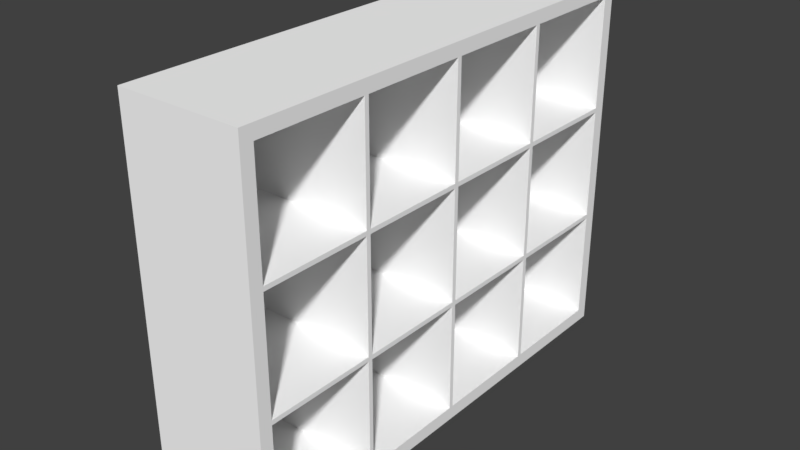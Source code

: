 # Source: Rack.blend  (saved by Blender 2.79.0; exported with 4.5.12 LTS)
import bpy
from mathutils import Matrix  # noqa: F401  (used for matrix-valued properties, if any)

bpy.ops.wm.read_factory_settings(use_empty=True)
scene = bpy.context.scene
scene.name = 'Scene'

# ---- collections
col_collection_1 = bpy.data.collections.new('Collection 1'); scene.collection.children.link(col_collection_1)

# ---- materials (node trees are filled in below, after node groups)
mat_base_material_003 = bpy.data.materials.new('base_material.003')
mat_base_material_003.alpha_threshold = 0.0
mat_base_material_003.use_transparent_shadow = False
mat_base_material_003.diffuse_color = (1.0, 1.0, 1.0, 1.0)
mat_base_material_003.specular_color = (0.9, 0.9, 0.9)
mat_base_material_003.roughness = 0.5
mat_base_material_003.specular_intensity = 0.0

# ---- material node trees

# ---- world
world_world = bpy.data.worlds.new('World'); scene.world = world_world
world_world.color = (0.05088, 0.05088, 0.05088)
world_world.use_sun_shadow = False
world_world.sun_shadow_jitter_overblur = 0.0
world_world.cycles.sampling_method = 'MANUAL'

# ---- meshes
me_untitled_007 = bpy.data.meshes.new('Untitled.007')
me_untitled_007.from_pydata([(7.679, 56.97, -22.73), (7.679, 58.54, -22.73), (-7.679, 56.97, -22.73), (-7.679, 58.54, -22.73), (7.679, 58.54, -6.896), (-7.679, 56.97, -6.896), (7.679, 56.97, -6.896), (-7.679, 58.54, -6.896), (7.679, 58.54, -7.447), (-7.679, 56.97, -7.447), (7.679, 56.97, -7.447), (-7.679, 58.54, -7.447), (7.679, 56.97, -21.09), (-7.679, 58.54, -21.09), (7.679, 58.54, -21.09), (-7.679, 56.97, -21.09), (7.679, 1.451, -22.73), (7.679, -0.1238, -22.73), (-7.679, -0.1239, -22.73), (-7.679, 1.451, -22.73), (7.679, -0.1238, -21.09), (-7.679, -0.1239, -21.09), (7.679, -0.1238, -7.447), (7.679, 1.451, -21.09), (7.679, 1.451, -7.447), (-7.679, 1.451, -7.447), (-7.679, 1.451, -21.09), (-7.679, -0.1239, -7.447), (7.679, -0.1238, -6.896), (-7.679, -0.1239, -6.896), (7.679, 1.451, -6.896), (-7.679, 1.451, -6.896), (-7.679, 43.37, -22.73), (-7.679, 29.49, -22.73), (-7.679, 15.06, -22.73), (7.679, 43.37, -22.73), (7.679, 28.93, -22.73), (7.679, 15.06, -22.73), (-7.679, 43.37, -21.09), (-7.679, 29.49, -21.09), (-7.679, 15.06, -21.09), (7.679, 43.37, -21.09), (7.679, 28.93, -21.09), (7.679, 15.06, -21.09), (7.679, 43.37, -6.896), (7.679, 29.49, -6.896), (7.679, 15.06, -6.896), (7.679, 43.37, -7.447), (7.679, 29.49, -7.447), (7.679, 15.06, -7.447), (-7.679, 43.37, -7.447), (-7.679, 29.49, -7.447), (-7.679, 15.06, -7.447), (-7.679, 43.37, -6.896), (-7.679, 28.93, -6.896), (-7.679, 15.06, -6.896), (-7.679, 42.81, -22.73), (-7.679, 28.93, -22.73), (-7.679, 15.61, -22.73), (7.679, 42.81, -22.73), (7.679, 29.49, -22.73), (7.679, 15.61, -22.73), (-7.679, 42.81, -21.09), (-7.679, 28.93, -21.09), (-7.679, 15.61, -21.09), (7.679, 42.81, -21.09), (7.679, 29.49, -21.09), (7.679, 15.61, -21.09), (7.679, 42.81, -6.896), (7.679, 28.93, -6.896), (7.679, 15.61, -6.896), (7.679, 42.81, -7.447), (7.679, 28.93, -7.447), (7.679, 15.61, -7.447), (-7.679, 42.81, -7.447), (-7.679, 28.93, -7.447), (-7.679, 15.61, -7.447), (-7.679, 42.81, -6.896), (-7.679, 29.49, -6.896), (-7.679, 15.61, -6.896), (7.679, 56.97, 22.73), (7.679, 58.54, 22.73), (-7.679, 58.54, 22.73), (-7.679, 56.97, 22.73), (7.679, 58.54, 21.09), (-7.679, 58.54, 21.09), (7.679, 56.97, 21.09), (7.679, 56.97, 7.447), (7.679, 58.54, 7.447), (-7.679, 56.97, 21.09), (-7.679, 58.54, 7.447), (-7.679, 56.97, 7.447), (-7.679, 58.54, 6.896), (7.679, 58.54, 6.896), (7.679, 56.97, 6.896), (-7.679, 56.97, 6.896), (7.679, 1.451, 22.73), (-7.679, 1.451, 22.73), (-7.679, -0.1238, 22.73), (7.679, -0.1238, 22.73), (7.679, -0.1238, 21.09), (-7.679, -0.1238, 21.09), (7.679, -0.1238, 7.447), (7.679, 1.451, 7.447), (7.679, 1.451, 21.09), (-7.679, 1.451, 21.09), (-7.679, 1.451, 7.447), (-7.679, -0.1238, 7.447), (-7.679, -0.1238, 6.896), (7.679, -0.1238, 6.896), (7.679, 1.451, 6.896), (-7.679, 1.451, 6.896), (-7.679, 29.49, 22.73), (7.679, 29.49, 22.73), (7.679, 42.81, 22.73), (-7.679, 42.81, 22.73), (-7.679, 29.49, 21.09), (-7.679, 42.81, 21.09), (7.679, 29.49, 21.09), (7.679, 42.81, 21.09), (7.679, 29.49, 7.447), (7.679, 29.49, 6.896), (7.679, 42.81, 6.896), (7.679, 42.81, 7.447), (-7.679, 29.49, 7.447), (-7.679, 42.81, 7.447), (-7.679, 29.49, 6.896), (-7.679, 42.81, 6.896), (7.679, 15.06, 22.73), (-7.679, 15.06, 22.73), (-7.679, 15.61, 22.73), (7.679, 15.61, 22.73), (7.679, 28.93, 22.73), (-7.679, 28.93, 22.73), (-7.679, 43.37, 22.73), (7.679, 43.37, 22.73), (-7.679, 15.06, 21.09), (-7.679, 15.61, 21.09), (-7.679, 28.93, 21.09), (-7.679, 43.37, 21.09), (7.679, 15.06, 21.09), (7.679, 15.61, 21.09), (7.679, 28.93, 21.09), (7.679, 43.37, 21.09), (7.679, 15.06, 6.896), (7.679, 15.06, 7.447), (7.679, 15.61, 7.447), (7.679, 15.61, 6.896), (7.679, 28.93, 6.896), (7.679, 28.93, 7.447), (7.679, 43.37, 7.447), (7.679, 43.37, 6.896), (-7.679, 15.06, 7.447), (-7.679, 15.61, 7.447), (-7.679, 28.93, 7.447), (-7.679, 43.37, 7.447), (-7.679, 15.06, 6.896), (-7.679, 15.61, 6.896), (-7.679, 28.93, 6.896), (-7.679, 43.37, 6.896)], [], [(3, 1, 0), (0, 2, 3), (3, 13, 14), (14, 1, 3), (10, 12, 14), (14, 8, 10), (11, 13, 15), (15, 9, 11), (9, 15, 12), (12, 10, 9), (10, 8, 4), (4, 6, 10), (11, 9, 5), (5, 7, 11), (7, 4, 8), (8, 11, 7), (13, 11, 8), (8, 14, 13), (12, 0, 1), (1, 14, 12), (13, 3, 2), (2, 15, 13), (18, 19, 16), (16, 17, 18), (18, 17, 20), (20, 21, 18), (24, 22, 20), (20, 23, 24), (27, 25, 26), (26, 21, 27), (25, 24, 23), (23, 26, 25), (29, 28, 109), (109, 108, 29), (24, 30, 28), (28, 22, 24), (27, 29, 31), (31, 25, 27), (29, 27, 22), (22, 28, 29), (28, 30, 110), (110, 109, 28), (31, 29, 108), (108, 111, 31), (30, 31, 111), (111, 110, 30), (21, 20, 22), (22, 27, 21), (23, 20, 17), (17, 16, 23), (21, 26, 19), (19, 18, 21), (59, 60, 33), (33, 56, 59), (56, 33, 39), (39, 62, 56), (62, 39, 66), (66, 65, 62), (65, 66, 60), (60, 59, 65), (68, 45, 48), (48, 71, 68), (71, 48, 51), (51, 74, 71), (74, 51, 78), (78, 77, 74), (77, 78, 45), (45, 68, 77), (37, 16, 19), (19, 34, 37), (36, 61, 58), (58, 57, 36), (32, 2, 0), (0, 35, 32), (34, 19, 26), (26, 40, 34), (57, 58, 64), (64, 63, 57), (38, 15, 2), (2, 32, 38), (40, 26, 23), (23, 43, 40), (63, 64, 67), (67, 42, 63), (41, 12, 15), (15, 38, 41), (43, 23, 16), (16, 37, 43), (42, 67, 61), (61, 36, 42), (35, 0, 12), (12, 41, 35), (46, 30, 24), (24, 49, 46), (69, 70, 73), (73, 72, 69), (47, 10, 6), (6, 44, 47), (49, 24, 25), (25, 52, 49), (72, 73, 76), (76, 75, 72), (50, 9, 10), (10, 47, 50), (52, 25, 31), (31, 55, 52), (75, 76, 79), (79, 54, 75), (53, 5, 9), (9, 50, 53), (55, 31, 30), (30, 46, 55), (54, 79, 70), (70, 69, 54), (44, 6, 5), (5, 53, 44), (37, 34, 58), (58, 61, 37), (36, 57, 33), (33, 60, 36), (32, 35, 59), (59, 56, 32), (34, 40, 64), (64, 58, 34), (57, 63, 39), (39, 33, 57), (38, 32, 56), (56, 62, 38), (43, 37, 61), (61, 67, 43), (42, 36, 60), (60, 66, 42), (35, 41, 65), (65, 59, 35), (46, 49, 73), (73, 70, 46), (69, 72, 48), (48, 45, 69), (47, 44, 68), (68, 71, 47), (52, 55, 79), (79, 76, 52), (75, 54, 78), (78, 51, 75), (53, 50, 74), (74, 77, 53), (50, 38, 62), (62, 74, 50), (47, 41, 38), (38, 50, 47), (71, 65, 41), (41, 47, 71), (74, 62, 65), (65, 71, 74), (72, 42, 66), (66, 48, 72), (75, 63, 42), (42, 72, 75), (51, 39, 63), (63, 75, 51), (48, 66, 39), (39, 51, 48), (49, 43, 67), (67, 73, 49), (52, 40, 43), (43, 49, 52), (76, 64, 40), (40, 52, 76), (73, 67, 64), (64, 76, 73), (93, 4, 7), (7, 92, 93), (94, 6, 4), (4, 93, 94), (92, 7, 5), (5, 95, 92), (95, 5, 6), (6, 94, 95), (157, 79, 55), (55, 156, 157), (156, 55, 46), (46, 144, 156), (144, 46, 70), (70, 147, 144), (147, 70, 79), (79, 157, 147), (148, 69, 45), (45, 121, 148), (121, 45, 78), (78, 126, 121), (126, 78, 54), (54, 158, 126), (158, 54, 69), (69, 148, 158), (122, 68, 44), (44, 151, 122), (151, 44, 53), (53, 159, 151), (159, 53, 77), (77, 127, 159), (127, 77, 68), (68, 122, 127), (80, 81, 82), (82, 83, 80), (84, 85, 82), (82, 81, 84), (84, 86, 87), (87, 88, 84), (89, 85, 90), (90, 91, 89), (86, 89, 91), (91, 87, 86), (93, 88, 87), (87, 94, 93), (95, 91, 90), (90, 92, 95), (88, 93, 92), (92, 90, 88), (88, 90, 85), (85, 84, 88), (81, 80, 86), (86, 84, 81), (83, 82, 85), (85, 89, 83), (96, 97, 98), (98, 99, 96), (100, 99, 98), (98, 101, 100), (100, 102, 103), (103, 104, 100), (105, 106, 107), (107, 101, 105), (104, 103, 106), (106, 105, 104), (109, 110, 103), (103, 102, 109), (111, 108, 107), (107, 106, 111), (102, 107, 108), (108, 109, 102), (102, 100, 101), (101, 107, 102), (99, 100, 104), (104, 96, 99), (97, 105, 101), (101, 98, 97), (112, 113, 114), (114, 115, 112), (116, 112, 115), (115, 117, 116), (118, 116, 117), (117, 119, 118), (113, 118, 119), (119, 114, 113), (120, 121, 122), (122, 123, 120), (124, 120, 123), (123, 125, 124), (126, 124, 125), (125, 127, 126), (121, 126, 127), (127, 122, 121), (97, 96, 128), (128, 129, 97), (130, 131, 132), (132, 133, 130), (80, 83, 134), (134, 135, 80), (105, 97, 129), (129, 136, 105), (137, 130, 133), (133, 138, 137), (83, 89, 139), (139, 134, 83), (104, 105, 136), (136, 140, 104), (141, 137, 138), (138, 142, 141), (89, 86, 143), (143, 139, 89), (96, 104, 140), (140, 128, 96), (131, 141, 142), (142, 132, 131), (86, 80, 135), (135, 143, 86), (103, 110, 144), (144, 145, 103), (146, 147, 148), (148, 149, 146), (94, 87, 150), (150, 151, 94), (106, 103, 145), (145, 152, 106), (153, 146, 149), (149, 154, 153), (87, 91, 155), (155, 150, 87), (111, 106, 152), (152, 156, 111), (157, 153, 154), (154, 158, 157), (91, 95, 159), (159, 155, 91), (110, 111, 156), (156, 144, 110), (147, 157, 158), (158, 148, 147), (95, 94, 151), (151, 159, 95), (130, 129, 128), (128, 131, 130), (112, 133, 132), (132, 113, 112), (114, 135, 134), (134, 115, 114), (137, 136, 129), (129, 130, 137), (116, 138, 133), (133, 112, 116), (115, 134, 139), (139, 117, 115), (131, 128, 140), (140, 141, 131), (113, 132, 142), (142, 118, 113), (119, 143, 135), (135, 114, 119), (146, 145, 144), (144, 147, 146), (120, 149, 148), (148, 121, 120), (122, 151, 150), (150, 123, 122), (157, 156, 152), (152, 153, 157), (126, 158, 154), (154, 124, 126), (125, 155, 159), (159, 127, 125), (117, 139, 155), (155, 125, 117), (139, 143, 150), (150, 155, 139), (143, 119, 123), (123, 150, 143), (119, 117, 125), (125, 123, 119), (118, 142, 149), (149, 120, 118), (142, 138, 154), (154, 149, 142), (138, 116, 124), (124, 154, 138), (116, 118, 120), (120, 124, 116), (141, 140, 145), (145, 146, 141), (140, 136, 152), (152, 145, 140), (136, 137, 153), (153, 152, 136), (137, 141, 146), (146, 153, 137)])
me_untitled_007.polygons.foreach_set('use_smooth', [True] * 364)
_k = set([(0, 1), (0, 35), (1, 3), (1, 14), (2, 3), (2, 32), (3, 13), (4, 8), (4, 93), (5, 6), (5, 53), (5, 95), (6, 44), (6, 94), (7, 11), (7, 92), (8, 14), (9, 10), (9, 15), (9, 50), (10, 12), (10, 47), (11, 13), (12, 15), (12, 41), (15, 38), (16, 17), (16, 37), (17, 18), (17, 20), (18, 19), (18, 21), (19, 34), (20, 22), (21, 27), (22, 28), (23, 24), (23, 26), (23, 43), (24, 25), (24, 49), (25, 26), (25, 52), (26, 40), (27, 29), (28, 109), (29, 108), (30, 31), (30, 46), (30, 110), (31, 55), (31, 111), (32, 56), (33, 56), (33, 57), (34, 58), (35, 59), (36, 60), (36, 61), (37, 61), (38, 41), (38, 50), (39, 51), (39, 62), (39, 66), (40, 43), (40, 52), (41, 47), (42, 63), (42, 67), (42, 72), (43, 49), (44, 53), (44, 151), (45, 68), (45, 78), (45, 121), (46, 55), (46, 144), (47, 50), (48, 51), (48, 66), (48, 71), (49, 52), (51, 74), (53, 159), (54, 69), (54, 79), (54, 158), (55, 156), (57, 58), (59, 60), (62, 65), (62, 74), (63, 64), (63, 75), (64, 67), (64, 76), (65, 66), (65, 71), (67, 73), (68, 77), (68, 122), (69, 70), (69, 148), (70, 79), (70, 147), (71, 74), (72, 73), (72, 75), (73, 76), (75, 76), (77, 78), (77, 127), (78, 126), (79, 157), (80, 81), (80, 135), (81, 82), (81, 84), (82, 83), (82, 85), (83, 134), (84, 88), (85, 90), (86, 87), (86, 89), (86, 143), (87, 91), (87, 150), (88, 93), (89, 91), (89, 139), (90, 92), (91, 155), (94, 95), (94, 151), (95, 159), (96, 99), (96, 128), (97, 98), (97, 129), (98, 99), (98, 101), (99, 100), (100, 102), (101, 107), (102, 109), (103, 104), (103, 106), (103, 145), (104, 105), (104, 140), (105, 106), (105, 136), (106, 152), (107, 108), (110, 111), (110, 144), (111, 156), (112, 115), (112, 133), (113, 114), (113, 132), (114, 135), (115, 134), (116, 117), (116, 118), (116, 124), (117, 119), (117, 125), (118, 119), (118, 120), (119, 123), (120, 123), (120, 124), (121, 122), (121, 126), (122, 127), (123, 125), (124, 125), (126, 127), (128, 131), (129, 130), (130, 133), (131, 132), (136, 140), (136, 152), (137, 138), (137, 141), (137, 153), (138, 142), (138, 154), (139, 143), (139, 155), (140, 145), (141, 142), (141, 146), (142, 149), (143, 150), (144, 156), (145, 152), (146, 149), (146, 153), (147, 148), (147, 157), (148, 158), (149, 154), (150, 155), (151, 159), (153, 154), (157, 158)])
me_untitled_007.attributes.new('sharp_edge', 'BOOLEAN', 'EDGE').data.foreach_set('value', [ (min(e.vertices), max(e.vertices)) in _k for e in me_untitled_007.edges])
_uv = me_untitled_007.uv_layers.new(name='UVChannel_1')
_uv.uv.foreach_set('vector', [8.229, 0.9019, 7.839, 0.9019, 7.839, 0.8619, 7.839, 0.8619, 8.229, 0.8619, 8.229, 0.9019, -7.229, -5.128, -7.229, -5.17, -6.839, -5.17, -6.839, -5.17, -6.839, -5.128, -7.229, -5.128, -5.516, 0.8619, -5.17, 0.8619, -5.17, 0.9019, -5.17, 0.9019, -5.516, 0.9019, -5.516, 0.8619, 6.516, 0.9019, 6.17, 0.9019, 6.17, 0.8619, 6.17, 0.8619, 6.516, 0.8619, 6.516, 0.9019, 8.229, -5.516, 8.229, -5.17, 7.839, -5.17, 7.839, -5.17, 7.839, -5.516, 8.229, -5.516, -5.516, 0.8619, -5.516, 0.9019, -5.53, 0.9019, -5.53, 0.9019, -5.53, 0.8619, -5.516, 0.8619, 6.516, 0.9019, 6.516, 0.8619, 6.53, 0.8619, 6.53, 0.8619, 6.53, 0.9019, 6.516, 0.9019, -7.229, -5.53, -6.839, -5.53, -6.839, -5.516, -6.839, -5.516, -7.229, -5.516, -7.229, -5.53, -7.229, -5.17, -7.229, -5.516, -6.839, -5.516, -6.839, -5.516, -6.839, -5.17, -7.229, -5.17, -5.17, 0.8619, -5.128, 0.8619, -5.128, 0.9019, -5.128, 0.9019, -5.17, 0.9019, -5.17, 0.8619, 6.17, 0.9019, 6.128, 0.9019, 6.128, 0.8619, 6.128, 0.8619, 6.17, 0.8619, 6.17, 0.9019, 8.229, -0.588, 8.229, -0.548, 7.839, -0.548, 7.839, -0.548, 7.839, -0.588, 8.229, -0.588, 8.229, -5.128, 7.839, -5.128, 7.839, -5.17, 7.839, -5.17, 8.229, -5.17, 8.229, -5.128, -5.516, -0.548, -5.516, -0.588, -5.17, -0.588, -5.17, -0.588, -5.17, -0.548, -5.516, -0.548, 6.516, -0.588, 6.516, -0.548, 6.17, -0.548, 6.17, -0.548, 6.17, -0.588, 6.516, -0.588, -7.229, -5.516, -6.839, -5.516, -6.839, -5.17, -6.839, -5.17, -7.229, -5.17, -7.229, -5.516, 8.229, -5.53, 7.839, -5.53, 7.839, -5.881, 7.839, -5.881, 8.229, -5.881, 8.229, -5.53, -5.516, -0.548, -5.53, -0.548, -5.53, -0.588, -5.53, -0.588, -5.516, -0.588, -5.516, -0.548, 6.516, -0.588, 6.53, -0.588, 6.53, -0.548, 6.53, -0.548, 6.516, -0.548, 6.516, -0.588, 8.229, -5.53, 8.229, -5.516, 7.839, -5.516, 7.839, -5.516, 7.839, -5.53, 8.229, -5.53, -5.53, -0.588, -5.53, -0.548, -5.881, -0.548, -5.881, -0.548, -5.881, -0.588, -5.53, -0.588, 6.53, -0.548, 6.53, -0.588, 6.881, -0.588, 6.881, -0.588, 6.881, -0.548, 6.53, -0.548, -6.839, -5.53, -7.229, -5.53, -7.229, -5.881, -7.229, -5.881, -6.839, -5.881, -6.839, -5.53, 8.229, -5.17, 7.839, -5.17, 7.839, -5.516, 7.839, -5.516, 8.229, -5.516, 8.229, -5.17, -5.17, -0.548, -5.17, -0.588, -5.128, -0.588, -5.128, -0.588, -5.128, -0.548, -5.17, -0.548, 6.17, -0.588, 6.17, -0.548, 6.128, -0.548, 6.128, -0.548, 6.128, -0.588, 6.17, -0.588, 7.839, 0.5025, 7.839, 0.164, 8.229, 0.164, 8.229, 0.164, 8.229, 0.5025, 7.839, 0.5025, 6.128, 0.5025, 6.128, 0.164, 6.17, 0.164, 6.17, 0.164, 6.17, 0.5025, 6.128, 0.5025, -7.229, 0.5025, -7.229, 0.164, -6.839, 0.164, -6.839, 0.164, -6.839, 0.5025, -7.229, 0.5025, -5.17, 0.5025, -5.17, 0.164, -5.128, 0.164, -5.128, 0.164, -5.128, 0.5025, -5.17, 0.5025, -5.53, 0.5025, -5.53, 0.164, -5.516, 0.164, -5.516, 0.164, -5.516, 0.5025, -5.53, 0.5025, 7.839, 0.5025, 7.839, 0.164, 8.229, 0.164, 8.229, 0.164, 8.229, 0.5025, 7.839, 0.5025, 6.516, 0.5025, 6.516, 0.164, 6.53, 0.164, 6.53, 0.164, 6.53, 0.5025, 6.516, 0.5025, -7.229, 0.5025, -7.229, 0.164, -6.839, 0.164, -6.839, 0.164, -6.839, 0.5025, -7.229, 0.5025, 7.839, -0.2025, 7.839, -0.548, 8.229, -0.548, 8.229, -0.548, 8.229, -0.2025, 7.839, -0.2025, 7.839, 0.15, 7.839, -0.1885, 8.229, -0.1885, 8.229, -0.1885, 8.229, 0.15, 7.839, 0.15, 8.229, 0.5165, 8.229, 0.8619, 7.839, 0.8619, 7.839, 0.8619, 7.839, 0.5165, 8.229, 0.5165, 6.128, -0.2025, 6.128, -0.548, 6.17, -0.548, 6.17, -0.548, 6.17, -0.2025, 6.128, -0.2025, 6.128, 0.15, 6.128, -0.1885, 6.17, -0.1885, 6.17, -0.1885, 6.17, 0.15, 6.128, 0.15, 6.17, 0.5165, 6.17, 0.8619, 6.128, 0.8619, 6.128, 0.8619, 6.128, 0.5165, 6.17, 0.5165, -7.229, -0.2025, -7.229, -0.548, -6.839, -0.548, -6.839, -0.548, -6.839, -0.2025, -7.229, -0.2025, -7.229, 0.15, -7.229, -0.1885, -6.839, -0.1885, -6.839, -0.1885, -6.839, 0.15, -7.229, 0.15, -6.839, 0.5165, -6.839, 0.8619, -7.229, 0.8619, -7.229, 0.8619, -7.229, 0.5165, -6.839, 0.5165, -5.17, -0.2025, -5.17, -0.548, -5.128, -0.548, -5.128, -0.548, -5.128, -0.2025, -5.17, -0.2025, -5.17, 0.15, -5.17, -0.1885, -5.128, -0.1885, -5.128, -0.1885, -5.128, 0.15, -5.17, 0.15, -5.128, 0.5165, -5.128, 0.8619, -5.17, 0.8619, -5.17, 0.8619, -5.17, 0.5165, -5.128, 0.5165, -5.53, -0.2025, -5.53, -0.548, -5.516, -0.548, -5.516, -0.548, -5.516, -0.2025, -5.53, -0.2025, -5.53, 0.15, -5.53, -0.1885, -5.516, -0.1885, -5.516, -0.1885, -5.516, 0.15, -5.53, 0.15, -5.516, 0.5165, -5.516, 0.8619, -5.53, 0.8619, -5.53, 0.8619, -5.53, 0.5165, -5.516, 0.5165, 7.839, -0.2025, 7.839, -0.548, 8.229, -0.548, 8.229, -0.548, 8.229, -0.2025, 7.839, -0.2025, 7.839, 0.15, 7.839, -0.1885, 8.229, -0.1885, 8.229, -0.1885, 8.229, 0.15, 7.839, 0.15, 8.229, 0.5165, 8.229, 0.8619, 7.839, 0.8619, 7.839, 0.8619, 7.839, 0.5165, 8.229, 0.5165, 6.516, -0.2025, 6.516, -0.548, 6.53, -0.548, 6.53, -0.548, 6.53, -0.2025, 6.516, -0.2025, 6.516, 0.15, 6.516, -0.1885, 6.53, -0.1885, 6.53, -0.1885, 6.53, 0.15, 6.516, 0.15, 6.53, 0.5165, 6.53, 0.8619, 6.516, 0.8619, 6.516, 0.8619, 6.516, 0.5165, 6.53, 0.5165, -7.229, -0.2025, -7.229, -0.548, -6.839, -0.548, -6.839, -0.548, -6.839, -0.2025, -7.229, -0.2025, -7.229, 0.15, -7.229, -0.1885, -6.839, -0.1885, -6.839, -0.1885, -6.839, 0.15, -7.229, 0.15, -6.839, 0.5165, -6.839, 0.8619, -7.229, 0.8619, -7.229, 0.8619, -7.229, 0.5165, -6.839, 0.5165, 7.839, -0.2025, 8.229, -0.2025, 8.229, -0.1885, 8.229, -0.1885, 7.839, -0.1885, 7.839, -0.2025, 7.839, 0.15, 8.229, 0.15, 8.229, 0.164, 8.229, 0.164, 7.839, 0.164, 7.839, 0.15, 8.229, 0.5165, 7.839, 0.5165, 7.839, 0.5025, 7.839, 0.5025, 8.229, 0.5025, 8.229, 0.5165, 6.128, -0.2025, 6.17, -0.2025, 6.17, -0.1885, 6.17, -0.1885, 6.128, -0.1885, 6.128, -0.2025, 6.128, 0.15, 6.17, 0.15, 6.17, 0.164, 6.17, 0.164, 6.128, 0.164, 6.128, 0.15, 6.17, 0.5165, 6.128, 0.5165, 6.128, 0.5025, 6.128, 0.5025, 6.17, 0.5025, 6.17, 0.5165, -5.17, -0.2025, -5.128, -0.2025, -5.128, -0.1885, -5.128, -0.1885, -5.17, -0.1885, -5.17, -0.2025, -5.17, 0.15, -5.128, 0.15, -5.128, 0.164, -5.128, 0.164, -5.17, 0.164, -5.17, 0.15, -5.128, 0.5165, -5.17, 0.5165, -5.17, 0.5025, -5.17, 0.5025, -5.128, 0.5025, -5.128, 0.5165, -5.53, -0.2025, -5.516, -0.2025, -5.516, -0.1885, -5.516, -0.1885, -5.53, -0.1885, -5.53, -0.2025, -5.53, 0.15, -5.516, 0.15, -5.516, 0.164, -5.516, 0.164, -5.53, 0.164, -5.53, 0.15, -5.516, 0.5165, -5.53, 0.5165, -5.53, 0.5025, -5.53, 0.5025, -5.516, 0.5025, -5.516, 0.5165, 6.516, -0.2025, 6.53, -0.2025, 6.53, -0.1885, 6.53, -0.1885, 6.516, -0.1885, 6.516, -0.2025, 6.516, 0.15, 6.53, 0.15, 6.53, 0.164, 6.53, 0.164, 6.516, 0.164, 6.516, 0.15, 6.53, 0.5165, 6.516, 0.5165, 6.516, 0.5025, 6.516, 0.5025, 6.53, 0.5025, 6.53, 0.5165, 6.516, 0.5165, 6.17, 0.5165, 6.17, 0.5025, 6.17, 0.5025, 6.516, 0.5025, 6.516, 0.5165, -6.839, -5.516, -6.839, -5.17, -7.229, -5.17, -7.229, -5.17, -7.229, -5.516, -6.839, -5.516, -5.516, 0.5025, -5.17, 0.5025, -5.17, 0.5165, -5.17, 0.5165, -5.516, 0.5165, -5.516, 0.5025, 8.229, -5.516, 8.229, -5.17, 7.839, -5.17, 7.839, -5.17, 7.839, -5.516, 8.229, -5.516, -5.516, 0.15, -5.17, 0.15, -5.17, 0.164, -5.17, 0.164, -5.516, 0.164, -5.516, 0.15, 8.229, -5.516, 8.229, -5.17, 7.839, -5.17, 7.839, -5.17, 7.839, -5.516, 8.229, -5.516, 6.516, 0.164, 6.17, 0.164, 6.17, 0.15, 6.17, 0.15, 6.516, 0.15, 6.516, 0.164, -6.839, -5.516, -6.839, -5.17, -7.229, -5.17, -7.229, -5.17, -7.229, -5.516, -6.839, -5.516, -5.516, -0.2025, -5.17, -0.2025, -5.17, -0.1885, -5.17, -0.1885, -5.516, -0.1885, -5.516, -0.2025, 8.229, -5.516, 8.229, -5.17, 7.839, -5.17, 7.839, -5.17, 7.839, -5.516, 8.229, -5.516, 6.516, -0.1885, 6.17, -0.1885, 6.17, -0.2025, 6.17, -0.2025, 6.516, -0.2025, 6.516, -0.1885, -6.839, -5.516, -6.839, -5.17, -7.229, -5.17, -7.229, -5.17, -7.229, -5.516, -6.839, -5.516, -6.839, -5.881, -6.839, -5.53, -7.229, -5.53, -7.229, -5.53, -7.229, -5.881, -6.839, -5.881, -5.881, 0.8619, -5.53, 0.8619, -5.53, 0.9019, -5.53, 0.9019, -5.881, 0.9019, -5.881, 0.8619, 6.881, 0.9019, 6.53, 0.9019, 6.53, 0.8619, 6.53, 0.8619, 6.881, 0.8619, 6.881, 0.9019, 8.229, -5.881, 8.229, -5.53, 7.839, -5.53, 7.839, -5.53, 7.839, -5.881, 8.229, -5.881, 6.881, -0.1885, 6.53, -0.1885, 6.53, -0.2025, 6.53, -0.2025, 6.881, -0.2025, 6.881, -0.1885, 8.229, -5.881, 8.229, -5.53, 7.839, -5.53, 7.839, -5.53, 7.839, -5.881, 8.229, -5.881, -5.881, -0.2025, -5.53, -0.2025, -5.53, -0.1885, -5.53, -0.1885, -5.881, -0.1885, -5.881, -0.2025, -6.839, -5.881, -6.839, -5.53, -7.229, -5.53, -7.229, -5.53, -7.229, -5.881, -6.839, -5.881, -5.881, 0.15, -5.53, 0.15, -5.53, 0.164, -5.53, 0.164, -5.881, 0.164, -5.881, 0.15, -6.839, -5.881, -6.839, -5.53, -7.229, -5.53, -7.229, -5.53, -7.229, -5.881, -6.839, -5.881, 6.881, 0.164, 6.53, 0.164, 6.53, 0.15, 6.53, 0.15, 6.881, 0.15, 6.881, 0.164, 8.229, -5.881, 8.229, -5.53, 7.839, -5.53, 7.839, -5.53, 7.839, -5.881, 8.229, -5.881, -5.881, 0.5025, -5.53, 0.5025, -5.53, 0.5165, -5.53, 0.5165, -5.881, 0.5165, -5.881, 0.5025, -6.839, -5.881, -6.839, -5.53, -7.229, -5.53, -7.229, -5.53, -7.229, -5.881, -6.839, -5.881, 6.881, 0.5165, 6.53, 0.5165, 6.53, 0.5025, 6.53, 0.5025, 6.881, 0.5025, 6.881, 0.5165, 8.229, -5.881, 8.229, -5.53, 7.839, -5.53, 7.839, -5.53, 7.839, -5.881, 8.229, -5.881, -6.839, 0.8619, -6.839, 0.9019, -7.229, 0.9019, -7.229, 0.9019, -7.229, 0.8619, -6.839, 0.8619, -6.839, -6.241, -7.229, -6.241, -7.229, -6.283, -7.229, -6.283, -6.839, -6.283, -6.839, -6.241, -6.241, 0.9019, -6.241, 0.8619, -5.895, 0.8619, -5.895, 0.8619, -5.895, 0.9019, -6.241, 0.9019, 7.241, 0.8619, 7.241, 0.9019, 6.895, 0.9019, 6.895, 0.9019, 6.895, 0.8619, 7.241, 0.8619, 7.839, -6.241, 8.229, -6.241, 8.229, -5.895, 8.229, -5.895, 7.839, -5.895, 7.839, -6.241, -5.881, 0.9019, -5.895, 0.9019, -5.895, 0.8619, -5.895, 0.8619, -5.881, 0.8619, -5.881, 0.9019, 6.881, 0.8619, 6.895, 0.8619, 6.895, 0.9019, 6.895, 0.9019, 6.881, 0.9019, 6.881, 0.8619, -6.839, -5.895, -6.839, -5.881, -7.229, -5.881, -7.229, -5.881, -7.229, -5.895, -6.839, -5.895, -6.839, -5.895, -7.229, -5.895, -7.229, -6.241, -7.229, -6.241, -6.839, -6.241, -6.839, -5.895, -6.283, 0.9019, -6.283, 0.8619, -6.241, 0.8619, -6.241, 0.8619, -6.241, 0.9019, -6.283, 0.9019, 7.283, 0.8619, 7.283, 0.9019, 7.241, 0.9019, 7.241, 0.9019, 7.241, 0.8619, 7.283, 0.8619, -6.839, -0.548, -7.229, -0.548, -7.229, -0.588, -7.229, -0.588, -6.839, -0.588, -6.839, -0.548, 7.839, -6.241, 7.839, -6.283, 8.229, -6.283, 8.229, -6.283, 8.229, -6.241, 7.839, -6.241, -6.241, -0.588, -5.895, -0.588, -5.895, -0.548, -5.895, -0.548, -6.241, -0.548, -6.241, -0.588, 7.241, -0.548, 6.895, -0.548, 6.895, -0.588, 6.895, -0.588, 7.241, -0.588, 7.241, -0.548, -6.839, -6.241, -6.839, -5.895, -7.229, -5.895, -7.229, -5.895, -7.229, -6.241, -6.839, -6.241, -5.881, -0.588, -5.881, -0.548, -5.895, -0.548, -5.895, -0.548, -5.895, -0.588, -5.881, -0.588, 6.881, -0.548, 6.881, -0.588, 6.895, -0.588, 6.895, -0.588, 6.895, -0.548, 6.881, -0.548, 7.839, -5.895, 8.229, -5.895, 8.229, -5.881, 8.229, -5.881, 7.839, -5.881, 7.839, -5.895, 7.839, -5.895, 7.839, -6.241, 8.229, -6.241, 8.229, -6.241, 8.229, -5.895, 7.839, -5.895, -6.283, -0.588, -6.241, -0.588, -6.241, -0.548, -6.241, -0.548, -6.283, -0.548, -6.283, -0.588, 7.283, -0.548, 7.241, -0.548, 7.241, -0.588, 7.241, -0.588, 7.283, -0.588, 7.283, -0.548, -7.229, 0.164, -6.839, 0.164, -6.839, 0.5025, -6.839, 0.5025, -7.229, 0.5025, -7.229, 0.164, 7.241, 0.164, 7.283, 0.164, 7.283, 0.5025, 7.283, 0.5025, 7.241, 0.5025, 7.241, 0.164, 7.839, 0.164, 8.229, 0.164, 8.229, 0.5025, 8.229, 0.5025, 7.839, 0.5025, 7.839, 0.164, -6.283, 0.164, -6.241, 0.164, -6.241, 0.5025, -6.241, 0.5025, -6.283, 0.5025, -6.283, 0.164, -5.895, 0.164, -5.881, 0.164, -5.881, 0.5025, -5.881, 0.5025, -5.895, 0.5025, -5.895, 0.164, -7.229, 0.164, -6.839, 0.164, -6.839, 0.5025, -6.839, 0.5025, -7.229, 0.5025, -7.229, 0.164, 6.881, 0.164, 6.895, 0.164, 6.895, 0.5025, 6.895, 0.5025, 6.881, 0.5025, 6.881, 0.164, 7.839, 0.164, 8.229, 0.164, 8.229, 0.5025, 8.229, 0.5025, 7.839, 0.5025, 7.839, 0.164, -7.229, -0.548, -6.839, -0.548, -6.839, -0.2025, -6.839, -0.2025, -7.229, -0.2025, -7.229, -0.548, -7.229, -0.1885, -6.839, -0.1885, -6.839, 0.15, -6.839, 0.15, -7.229, 0.15, -7.229, -0.1885, -6.839, 0.8619, -7.229, 0.8619, -7.229, 0.5165, -7.229, 0.5165, -6.839, 0.5165, -6.839, 0.8619, 7.241, -0.548, 7.283, -0.548, 7.283, -0.2025, 7.283, -0.2025, 7.241, -0.2025, 7.241, -0.548, 7.241, -0.1885, 7.283, -0.1885, 7.283, 0.15, 7.283, 0.15, 7.241, 0.15, 7.241, -0.1885, 7.283, 0.8619, 7.241, 0.8619, 7.241, 0.5165, 7.241, 0.5165, 7.283, 0.5165, 7.283, 0.8619, 7.839, -0.548, 8.229, -0.548, 8.229, -0.2025, 8.229, -0.2025, 7.839, -0.2025, 7.839, -0.548, 7.839, -0.1885, 8.229, -0.1885, 8.229, 0.15, 8.229, 0.15, 7.839, 0.15, 7.839, -0.1885, 8.229, 0.8619, 7.839, 0.8619, 7.839, 0.5165, 7.839, 0.5165, 8.229, 0.5165, 8.229, 0.8619, -6.283, -0.548, -6.241, -0.548, -6.241, -0.2025, -6.241, -0.2025, -6.283, -0.2025, -6.283, -0.548, -6.283, -0.1885, -6.241, -0.1885, -6.241, 0.15, -6.241, 0.15, -6.283, 0.15, -6.283, -0.1885, -6.241, 0.8619, -6.283, 0.8619, -6.283, 0.5165, -6.283, 0.5165, -6.241, 0.5165, -6.241, 0.8619, -5.895, -0.548, -5.881, -0.548, -5.881, -0.2025, -5.881, -0.2025, -5.895, -0.2025, -5.895, -0.548, -5.895, -0.1885, -5.881, -0.1885, -5.881, 0.15, -5.881, 0.15, -5.895, 0.15, -5.895, -0.1885, -5.881, 0.8619, -5.895, 0.8619, -5.895, 0.5165, -5.895, 0.5165, -5.881, 0.5165, -5.881, 0.8619, -7.229, -0.548, -6.839, -0.548, -6.839, -0.2025, -6.839, -0.2025, -7.229, -0.2025, -7.229, -0.548, -7.229, -0.1885, -6.839, -0.1885, -6.839, 0.15, -6.839, 0.15, -7.229, 0.15, -7.229, -0.1885, -6.839, 0.8619, -7.229, 0.8619, -7.229, 0.5165, -7.229, 0.5165, -6.839, 0.5165, -6.839, 0.8619, 6.881, -0.548, 6.895, -0.548, 6.895, -0.2025, 6.895, -0.2025, 6.881, -0.2025, 6.881, -0.548, 6.881, -0.1885, 6.895, -0.1885, 6.895, 0.15, 6.895, 0.15, 6.881, 0.15, 6.881, -0.1885, 6.895, 0.8619, 6.881, 0.8619, 6.881, 0.5165, 6.881, 0.5165, 6.895, 0.5165, 6.895, 0.8619, 7.839, -0.548, 8.229, -0.548, 8.229, -0.2025, 8.229, -0.2025, 7.839, -0.2025, 7.839, -0.548, 7.839, -0.1885, 8.229, -0.1885, 8.229, 0.15, 8.229, 0.15, 7.839, 0.15, 7.839, -0.1885, 8.229, 0.8619, 7.839, 0.8619, 7.839, 0.5165, 7.839, 0.5165, 8.229, 0.5165, 8.229, 0.8619, -7.229, -0.1885, -7.229, -0.2025, -6.839, -0.2025, -6.839, -0.2025, -6.839, -0.1885, -7.229, -0.1885, -7.229, 0.164, -7.229, 0.15, -6.839, 0.15, -6.839, 0.15, -6.839, 0.164, -7.229, 0.164, -6.839, 0.5025, -6.839, 0.5165, -7.229, 0.5165, -7.229, 0.5165, -7.229, 0.5025, -6.839, 0.5025, 7.241, -0.1885, 7.241, -0.2025, 7.283, -0.2025, 7.283, -0.2025, 7.283, -0.1885, 7.241, -0.1885, 7.241, 0.164, 7.241, 0.15, 7.283, 0.15, 7.283, 0.15, 7.283, 0.164, 7.241, 0.164, 7.283, 0.5025, 7.283, 0.5165, 7.241, 0.5165, 7.241, 0.5165, 7.241, 0.5025, 7.283, 0.5025, -6.283, -0.1885, -6.283, -0.2025, -6.241, -0.2025, -6.241, -0.2025, -6.241, -0.1885, -6.283, -0.1885, -6.283, 0.164, -6.283, 0.15, -6.241, 0.15, -6.241, 0.15, -6.241, 0.164, -6.283, 0.164, -6.241, 0.5025, -6.241, 0.5165, -6.283, 0.5165, -6.283, 0.5165, -6.283, 0.5025, -6.241, 0.5025, -5.895, -0.1885, -5.895, -0.2025, -5.881, -0.2025, -5.881, -0.2025, -5.881, -0.1885, -5.895, -0.1885, -5.895, 0.164, -5.895, 0.15, -5.881, 0.15, -5.881, 0.15, -5.881, 0.164, -5.895, 0.164, -5.881, 0.5025, -5.881, 0.5165, -5.895, 0.5165, -5.895, 0.5165, -5.895, 0.5025, -5.881, 0.5025, 6.881, -0.1885, 6.881, -0.2025, 6.895, -0.2025, 6.895, -0.2025, 6.895, -0.1885, 6.881, -0.1885, 6.881, 0.164, 6.881, 0.15, 6.895, 0.15, 6.895, 0.15, 6.895, 0.164, 6.881, 0.164, 6.895, 0.5025, 6.895, 0.5165, 6.881, 0.5165, 6.881, 0.5165, 6.881, 0.5025, 6.895, 0.5025, 7.241, 0.5025, 7.241, 0.5165, 6.895, 0.5165, 6.895, 0.5165, 6.895, 0.5025, 7.241, 0.5025, -7.229, -6.241, -6.839, -6.241, -6.839, -5.895, -6.839, -5.895, -7.229, -5.895, -7.229, -6.241, -6.241, 0.5165, -6.241, 0.5025, -5.895, 0.5025, -5.895, 0.5025, -5.895, 0.5165, -6.241, 0.5165, 7.839, -6.241, 8.229, -6.241, 8.229, -5.895, 8.229, -5.895, 7.839, -5.895, 7.839, -6.241, -6.241, 0.164, -6.241, 0.15, -5.895, 0.15, -5.895, 0.15, -5.895, 0.164, -6.241, 0.164, 7.839, -6.241, 8.229, -6.241, 8.229, -5.895, 8.229, -5.895, 7.839, -5.895, 7.839, -6.241, 7.241, 0.15, 7.241, 0.164, 6.895, 0.164, 6.895, 0.164, 6.895, 0.15, 7.241, 0.15, -7.229, -6.241, -6.839, -6.241, -6.839, -5.895, -6.839, -5.895, -7.229, -5.895, -7.229, -6.241, -6.241, -0.1885, -6.241, -0.2025, -5.895, -0.2025, -5.895, -0.2025, -5.895, -0.1885, -6.241, -0.1885, 7.839, -6.241, 8.229, -6.241, 8.229, -5.895, 8.229, -5.895, 7.839, -5.895, 7.839, -6.241, 7.241, -0.2025, 7.241, -0.1885, 6.895, -0.1885, 6.895, -0.1885, 6.895, -0.2025, 7.241, -0.2025, -7.229, -6.241, -6.839, -6.241, -6.839, -5.895, -6.839, -5.895, -7.229, -5.895, -7.229, -6.241])
me_untitled_007.materials.append(mat_base_material_003)
me_untitled_007.use_remesh_preserve_volume = False
me_untitled_007.use_remesh_preserve_attributes = False
me_untitled_007.use_mirror_vertex_groups = False
me_untitled_007.update()
me_untitled_007.normals_split_custom_set([tuple(v) for v in zip(*[iter([3.154e-07, 4.892e-15, -1.0, 3.154e-07, 7.52e-14, -1.0, 2.287e-07, -6.471e-08, -1.0, 2.287e-07, -6.471e-08, -1.0, 2.572e-07, -1.402e-07, -1.0, 3.154e-07, 4.892e-15, -1.0, 0.0, 1.0, -3.282e-07, 0.0, 1.0, 0.0, 0.0, 1.0, -2.268e-06, 0.0, 1.0, -2.268e-06, 0.0, 1.0, -4.865e-06, 0.0, 1.0, -3.282e-07, 1.0, 1.445e-07, 9.49e-08, 1.0, 4.739e-07, -6.119e-07, 1.0, 3.29e-07, -2.655e-07, 1.0, 3.29e-07, -2.655e-07, 1.0, 0.0, 1.398e-07, 1.0, 1.445e-07, 9.49e-08, -1.0, -2.087e-09, -1.747e-07, -1.0, -9.624e-08, 4.089e-07, -1.0, -2.488e-07, 6.617e-07, -1.0, -2.488e-07, 6.617e-07, -1.0, -1.272e-07, -1.165e-07, -1.0, -2.087e-09, -1.747e-07, 4.968e-07, -1.0, 4.375e-08, 4.968e-07, -1.0, 5.826e-07, 4.968e-07, -1.0, -4.375e-08, 4.968e-07, -1.0, -4.375e-08, 4.968e-07, -1.0, -5.826e-07, 4.968e-07, -1.0, 4.375e-08, 1.0, 1.445e-07, 9.49e-08, 1.0, 0.0, 1.398e-07, 1.0, 0.0, 8.644e-08, 1.0, 0.0, 8.644e-08, 1.0, 1.272e-07, 5.762e-08, 1.0, 1.445e-07, 9.49e-08, -1.0, -2.087e-09, -1.747e-07, -1.0, -1.272e-07, -1.165e-07, -1.0, -1.272e-07, -6.915e-08, -1.0, -1.272e-07, -6.915e-08, -1.0, 0.0, -1.037e-07, -1.0, -2.087e-09, -1.747e-07, 0.0, 1.0, -1.969e-08, 0.0, 1.0, 2.882e-07, 0.0, 1.0, 0.0, 0.0, 1.0, 0.0, 0.0, 1.0, 0.0, 0.0, 1.0, -1.969e-08, 0.0, 1.0, 0.0, 0.0, 1.0, 0.0, 0.0, 1.0, 0.0, 0.0, 1.0, 0.0, 0.0, 1.0, -2.268e-06, 0.0, 1.0, 0.0, 1.0, 4.739e-07, -6.119e-07, 1.0, 5.422e-07, -1.167e-06, 1.0, 3.792e-07, -1.025e-06, 1.0, 3.792e-07, -1.025e-06, 1.0, 3.29e-07, -2.655e-07, 1.0, 4.739e-07, -6.119e-07, -1.0, -9.624e-08, 4.089e-07, -1.0, 0.0, 1.167e-06, -1.0, -2.759e-07, 1.167e-06, -1.0, -2.759e-07, 1.167e-06, -1.0, -2.488e-07, 6.617e-07, -1.0, -9.624e-08, 4.089e-07, -1.304e-07, 0.0, -1.0, -3.808e-08, 0.0, -1.0, 4.419e-08, 0.0, -1.0, 4.419e-08, 0.0, -1.0, 8.664e-08, 0.0, -1.0, -1.304e-07, 0.0, -1.0, 2.484e-07, -1.0, 3.88e-08, 2.484e-07, -1.0, 4.742e-08, 2.484e-07, -1.0, 4.532e-08, 2.484e-07, -1.0, 4.532e-08, 2.484e-07, -1.0, 4.083e-08, 2.484e-07, -1.0, 3.88e-08, 1.0, 4.148e-07, 8.41e-08, 1.0, 0.0, 1.223e-07, 1.0, 0.0, -1.209e-07, 1.0, 0.0, -1.209e-07, 1.0, 1.144e-07, -2.726e-07, 1.0, 4.148e-07, 8.41e-08, -1.0, -4.314e-07, -4.528e-07, -1.0, -1.272e-07, -1.846e-06, -1.0, -8.798e-08, 1.238e-06, -1.0, -8.798e-08, 1.238e-06, -1.0, -3.619e-07, 6.329e-07, -1.0, -4.314e-07, -4.528e-07, -8.694e-07, 1.0, -4.671e-08, -8.694e-07, 1.0, -2.964e-08, -8.694e-07, 1.0, -4.432e-08, -8.694e-07, 1.0, -4.432e-08, -8.694e-07, 1.0, -6.139e-08, -8.694e-07, 1.0, -4.671e-08, 2.484e-07, -1.0, 4.962e-08, 2.484e-07, -1.0, 3.633e-08, 2.484e-07, -1.0, 5e-08, 2.484e-07, -1.0, 5e-08, 2.484e-07, -1.0, 4.953e-08, 2.484e-07, -1.0, 4.962e-08, 1.0, 4.148e-07, 8.41e-08, 1.0, 7.274e-07, 3.457e-08, 1.0, 4.435e-07, 5.437e-08, 1.0, 4.435e-07, 5.437e-08, 1.0, 0.0, 1.223e-07, 1.0, 4.148e-07, 8.41e-08, -1.0, -4.314e-07, -4.528e-07, -1.0, -5.492e-07, -1.037e-07, -1.0, -2.406e-07, -1.591e-06, -1.0, -2.406e-07, -1.591e-06, -1.0, -1.272e-07, -1.846e-06, -1.0, -4.314e-07, -4.528e-07, 2.484e-07, -1.0, 4.962e-08, 2.484e-07, -1.0, 4.975e-08, 2.484e-07, -1.0, 3.617e-08, 2.484e-07, -1.0, 3.617e-08, 2.484e-07, -1.0, 3.633e-08, 2.484e-07, -1.0, 4.962e-08, 1.0, 4.435e-07, 5.437e-08, 1.0, 7.274e-07, 3.457e-08, 1.0, 4.966e-07, 5.596e-08, 1.0, 4.966e-07, 5.596e-08, 1.0, 1.177e-07, 8.644e-08, 1.0, 4.435e-07, 5.437e-08, -1.0, -2.406e-07, -1.591e-06, -1.0, -5.492e-07, -1.037e-07, -1.0, -1.201e-06, -1.037e-07, -1.0, -1.201e-06, -1.037e-07, -1.0, -6.61e-07, 1.453e-06, -1.0, -2.406e-07, -1.591e-06, -8.694e-07, 1.0, -4.501e-08, -8.694e-07, 1.0, -3.284e-08, -8.694e-07, 1.0, -4.345e-08, -8.694e-07, 1.0, -4.345e-08, -8.694e-07, 1.0, -5.563e-08, -8.694e-07, 1.0, -4.501e-08, 2.484e-07, -1.0, 4.083e-08, 2.484e-07, -1.0, 4.532e-08, 2.484e-07, -1.0, 3.617e-08, 2.484e-07, -1.0, 3.617e-08, 2.484e-07, -1.0, 4.975e-08, 2.484e-07, -1.0, 4.083e-08, 1.0, 1.144e-07, -2.726e-07, 1.0, 0.0, -1.209e-07, 1.0, 0.0, -5.836e-07, 1.0, 0.0, -5.836e-07, 1.0, 1.749e-07, -5.836e-07, 1.0, 1.144e-07, -2.726e-07, -1.0, -3.619e-07, 6.329e-07, -1.0, -8.798e-08, 1.238e-06, -1.0, -5.079e-07, 1.819e-06, -1.0, -5.079e-07, 1.819e-06, -1.0, -1.482e-06, 1.167e-06, -1.0, -3.619e-07, 6.329e-07, 3.583e-08, 0.0, -1.0, -3.891e-08, 0.0, -1.0, 5.06e-08, 0.0, -1.0, 5.06e-08, 0.0, -1.0, 1.253e-07, 0.0, -1.0, 3.583e-08, 0.0, -1.0, -1.0, -2.156e-07, 1.19e-06, -1.0, -1.752e-07, 1.751e-06, -1.0, -1.19e-07, 1.047e-06, -1.0, -1.19e-07, 1.047e-06, -1.0, -1.46e-07, 6.617e-07, -1.0, -2.156e-07, 1.19e-06, 4.196e-08, 5.13e-14, 1.0, -1.353e-08, 5.332e-14, 1.0, 5.293e-08, 5.09e-14, 1.0, 5.293e-08, 5.09e-14, 1.0, 1.084e-07, 4.888e-14, 1.0, 4.196e-08, 5.13e-14, 1.0, 1.0, 1.437e-07, -6.85e-07, 1.0, 1.168e-07, -6.733e-07, 1.0, 1.786e-07, -1.167e-06, 1.0, 1.786e-07, -1.167e-06, 1.0, 2.19e-07, -1.167e-06, 1.0, 1.437e-07, -6.85e-07, 1.0, 6.528e-07, 8.067e-08, 1.0, 1.468e-07, 4.669e-08, 1.0, 1.298e-07, 1.048e-07, 1.0, 1.298e-07, 1.048e-07, 1.0, 1.298e-07, 1.159e-07, 1.0, 6.528e-07, 8.067e-08, 1.838e-07, -3.578e-08, -1.0, 1.055e-07, -3.578e-08, -1.0, 1.993e-07, -3.578e-08, -1.0, 1.993e-07, -3.578e-08, -1.0, 2.776e-07, -3.578e-08, -1.0, 1.838e-07, -3.578e-08, -1.0, -1.0, -1.298e-07, -1.392e-07, -1.0, -1.298e-07, -1.835e-06, -1.0, -1.298e-07, -1.776e-06, -1.0, -1.298e-07, -1.776e-06, -1.0, -1.298e-07, -6.915e-08, -1.0, -1.298e-07, -1.392e-07, -1.573e-07, 3.578e-08, 1.0, -1.363e-07, 3.578e-08, 1.0, -1.615e-07, 3.578e-08, 1.0, -1.615e-07, 3.578e-08, 1.0, -1.825e-07, 3.578e-08, 1.0, -1.573e-07, 3.578e-08, 1.0, 3.093e-08, 0.0, -1.0, 4.419e-08, 0.0, -1.0, -3.808e-08, 0.0, -1.0, -3.808e-08, 0.0, -1.0, 5.719e-08, 0.0, -1.0, 3.093e-08, 0.0, -1.0, 3.797e-08, -7.155e-08, -1.0, -1.516e-08, -7.155e-08, -1.0, 4.846e-08, -7.155e-08, -1.0, 4.846e-08, -7.155e-08, -1.0, 1.016e-07, -7.155e-08, -1.0, 3.797e-08, -7.155e-08, -1.0, 7.508e-08, -7.55e-08, -1.0, 2.572e-07, -1.402e-07, -1.0, 2.287e-07, -6.471e-08, -1.0, 2.287e-07, -6.471e-08, -1.0, 4.655e-08, 0.0, -1.0, 7.508e-08, -7.55e-08, -1.0, -1.0, -1.684e-07, 1.762e-06, -1.0, -5.079e-07, 1.819e-06, -1.0, -8.798e-08, 1.238e-06, -1.0, -8.798e-08, 1.238e-06, -1.0, -1.144e-07, 1.016e-06, -1.0, -1.684e-07, 1.762e-06, -1.0, -2.224e-07, 1.751e-06, -1.0, -2.627e-07, 1.751e-06, -1.0, -1.729e-07, 1.016e-06, -1.0, -1.729e-07, 1.016e-06, -1.0, -1.46e-07, 1.062e-06, -1.0, -2.224e-07, 1.751e-06, -1.0, -1.166e-07, 6.617e-07, -1.0, -2.488e-07, 6.617e-07, -1.0, -2.759e-07, 1.167e-06, -1.0, -2.759e-07, 1.167e-06, -1.0, -1.716e-07, 1.167e-06, -1.0, -1.166e-07, 6.617e-07, 2.023e-07, 7.55e-08, 1.0, 3.586e-07, 1.402e-07, 1.0, 1.762e-07, 6.471e-08, 1.0, 1.762e-07, 6.471e-08, 1.0, 1.989e-08, 4.789e-14, 1.0, 2.023e-07, 7.55e-08, 1.0, 5.902e-08, 1.431e-07, 1.0, 1.762e-07, 1.431e-07, 1.0, 3.587e-08, 1.431e-07, 1.0, 3.587e-08, 1.431e-07, 1.0, -8.136e-08, 1.431e-07, 1.0, 5.902e-08, 1.431e-07, 1.0, 1.512e-07, 4.99e-14, 1.0, 2.124e-07, 4.789e-14, 1.0, 1.41e-07, 5.023e-14, 1.0, 1.41e-07, 5.023e-14, 1.0, 7.971e-08, 5.224e-14, 1.0, 1.512e-07, 4.99e-14, 1.0, 1.0, 4.332e-07, -4.268e-07, 1.0, 1.144e-07, -2.726e-07, 1.0, 1.749e-07, -5.836e-07, 1.0, 1.749e-07, -5.836e-07, 1.0, 2.332e-06, -5.836e-07, 1.0, 4.332e-07, -4.268e-07, 1.0, 1.19e-07, -6.733e-07, 1.0, 1.46e-07, -6.62e-07, 1.0, 1.894e-06, -9.359e-07, 1.0, 1.894e-06, -9.359e-07, 1.0, 1.752e-07, -1.167e-06, 1.0, 1.19e-07, -6.733e-07, 1.0, 2.113e-07, -1.167e-06, 1.0, 5.422e-07, -1.167e-06, 1.0, 4.739e-07, -6.119e-07, 1.0, 4.739e-07, -6.119e-07, 1.0, 1.43e-07, -6.844e-07, 1.0, 2.113e-07, -1.167e-06, 1.0, 1.272e-07, 4.61e-08, 1.0, 7.274e-07, 3.457e-08, 1.0, 4.148e-07, 8.41e-08, 1.0, 4.148e-07, 8.41e-08, 1.0, 1.272e-07, 1.051e-07, 1.0, 1.272e-07, 4.61e-08, 1.0, 1.298e-07, 4.61e-08, 1.0, 1.298e-07, 4.61e-08, 1.0, 1.298e-07, 1.048e-07, 1.0, 1.298e-07, 1.048e-07, 1.0, 1.298e-07, 1.048e-07, 1.0, 1.298e-07, 4.61e-08, 1.0, 6.502e-07, 1.165e-07, 1.0, 1.445e-07, 9.49e-08, 1.0, 1.272e-07, 5.762e-08, 1.0, 1.272e-07, 5.762e-08, 1.0, 1.173e-06, 8.009e-08, 1.0, 6.502e-07, 1.165e-07, 1.969e-07, -3.505e-08, -1.0, 2.168e-07, -3.505e-08, -1.0, 1.936e-07, -3.505e-08, -1.0, 1.936e-07, -3.505e-08, -1.0, 1.737e-07, -3.505e-08, -1.0, 1.969e-07, -3.505e-08, -1.0, 1.923e-07, -7.155e-08, -1.0, 2.006e-07, -7.155e-08, -1.0, 1.907e-07, -7.155e-08, -1.0, 1.907e-07, -7.155e-08, -1.0, 1.824e-07, -7.155e-08, -1.0, 1.923e-07, -7.155e-08, -1.0, 1.767e-07, -3.505e-08, -1.0, 1.057e-07, -3.505e-08, -1.0, 1.885e-07, -3.505e-08, -1.0, 1.885e-07, -3.505e-08, -1.0, 2.595e-07, -3.505e-08, -1.0, 1.767e-07, -3.505e-08, -1.0, -1.0, -1.685e-07, -1.737e-07, -1.0, -1.272e-07, -1.846e-06, -1.0, -2.406e-07, -1.591e-06, -1.0, -2.406e-07, -1.591e-06, -1.0, -1.696e-07, -6.915e-08, -1.0, -1.685e-07, -1.737e-07, -1.0, -1.298e-07, -1.812e-06, -1.0, -1.298e-07, -1.514e-07, -1.0, -1.298e-07, -9.19e-08, -1.0, -1.298e-07, -9.19e-08, -1.0, -1.298e-07, -1.799e-06, -1.0, -1.298e-07, -1.812e-06, -1.0, -1.272e-07, -6.915e-08, -1.0, -1.272e-07, -6.915e-08, -1.0, -1.272e-07, -1.165e-07, -1.0, -1.272e-07, -1.165e-07, -1.0, -1.272e-07, -1.165e-07, -1.0, -1.272e-07, -6.915e-08, -2.139e-07, 3.505e-08, 1.0, -2.872e-07, 3.505e-08, 1.0, -2.017e-07, 3.505e-08, 1.0, -2.017e-07, 3.505e-08, 1.0, -1.284e-07, 3.505e-08, 1.0, -2.139e-07, 3.505e-08, 1.0, -1.949e-07, 7.155e-08, 1.0, -1.775e-07, 7.155e-08, 1.0, -1.984e-07, 7.155e-08, 1.0, -1.984e-07, 7.155e-08, 1.0, -2.159e-07, 7.155e-08, 1.0, -1.949e-07, 7.155e-08, 1.0, -1.736e-07, 3.505e-08, 1.0, -6.542e-08, 3.505e-08, 1.0, -1.916e-07, 3.505e-08, 1.0, -1.916e-07, 3.505e-08, 1.0, -2.998e-07, 3.505e-08, 1.0, -1.736e-07, 3.505e-08, 1.0, 3.093e-08, 0.0, -1.0, 5.719e-08, 0.0, -1.0, 4.846e-08, -7.155e-08, -1.0, 4.846e-08, -7.155e-08, -1.0, -1.516e-08, -7.155e-08, -1.0, 3.093e-08, 0.0, -1.0, 3.797e-08, -7.155e-08, -1.0, 1.016e-07, -7.155e-08, -1.0, 5.06e-08, 0.0, -1.0, 5.06e-08, 0.0, -1.0, -3.891e-08, 0.0, -1.0, 3.797e-08, -7.155e-08, -1.0, 7.508e-08, -7.55e-08, -1.0, 4.655e-08, 0.0, -1.0, 3.583e-08, 0.0, -1.0, 3.583e-08, 0.0, -1.0, 1.253e-07, 0.0, -1.0, 7.508e-08, -7.55e-08, -1.0, -1.0, -1.684e-07, 1.762e-06, -1.0, -1.144e-07, 1.016e-06, -1.0, -1.729e-07, 1.016e-06, -1.0, -1.729e-07, 1.016e-06, -1.0, -2.627e-07, 1.751e-06, -1.0, -1.684e-07, 1.762e-06, -1.0, -2.224e-07, 1.751e-06, -1.0, -1.46e-07, 1.062e-06, -1.0, -1.19e-07, 1.047e-06, -1.0, -1.19e-07, 1.047e-06, -1.0, -1.752e-07, 1.751e-06, -1.0, -2.224e-07, 1.751e-06, -1.0, -1.166e-07, 6.617e-07, -1.0, -1.716e-07, 1.167e-06, -1.0, -2.156e-07, 1.19e-06, -1.0, -2.156e-07, 1.19e-06, -1.0, -1.46e-07, 6.617e-07, -1.0, -1.166e-07, 6.617e-07, 1.0, 4.332e-07, -4.268e-07, 1.0, 2.332e-06, -5.836e-07, 1.0, 1.894e-06, -9.359e-07, 1.0, 1.894e-06, -9.359e-07, 1.0, 1.46e-07, -6.62e-07, 1.0, 4.332e-07, -4.268e-07, 1.0, 1.19e-07, -6.733e-07, 1.0, 1.752e-07, -1.167e-06, 1.0, 1.786e-07, -1.167e-06, 1.0, 1.786e-07, -1.167e-06, 1.0, 1.168e-07, -6.733e-07, 1.0, 1.19e-07, -6.733e-07, 1.0, 2.113e-07, -1.167e-06, 1.0, 1.43e-07, -6.844e-07, 1.0, 1.437e-07, -6.85e-07, 1.0, 1.437e-07, -6.85e-07, 1.0, 2.19e-07, -1.167e-06, 1.0, 2.113e-07, -1.167e-06, 1.0, 1.272e-07, 4.61e-08, 1.0, 1.272e-07, 1.051e-07, 1.0, 1.298e-07, 1.048e-07, 1.0, 1.298e-07, 1.048e-07, 1.0, 1.298e-07, 4.61e-08, 1.0, 1.272e-07, 4.61e-08, 1.0, 1.298e-07, 4.61e-08, 1.0, 1.298e-07, 1.048e-07, 1.0, 1.298e-07, 1.048e-07, 1.0, 1.298e-07, 1.048e-07, 1.0, 1.468e-07, 4.669e-08, 1.0, 1.298e-07, 4.61e-08, 1.0, 6.502e-07, 1.165e-07, 1.0, 1.173e-06, 8.009e-08, 1.0, 6.528e-07, 8.067e-08, 1.0, 6.528e-07, 8.067e-08, 1.0, 1.298e-07, 1.159e-07, 1.0, 6.502e-07, 1.165e-07, -1.0, -1.685e-07, -1.737e-07, -1.0, -1.696e-07, -6.915e-08, -1.0, -1.298e-07, -9.19e-08, -1.0, -1.298e-07, -9.19e-08, -1.0, -1.298e-07, -1.514e-07, -1.0, -1.685e-07, -1.737e-07, -1.0, -1.298e-07, -1.812e-06, -1.0, -1.298e-07, -1.799e-06, -1.0, -1.298e-07, -1.776e-06, -1.0, -1.298e-07, -1.776e-06, -1.0, -1.298e-07, -1.835e-06, -1.0, -1.298e-07, -1.812e-06, -1.0, -1.272e-07, -6.915e-08, -1.0, -1.272e-07, -1.165e-07, -1.0, -1.298e-07, -1.392e-07, -1.0, -1.298e-07, -1.392e-07, -1.0, -1.298e-07, -6.915e-08, -1.0, -1.272e-07, -6.915e-08, -1.0, -1.272e-07, -1.165e-07, -1.0, -1.166e-07, 6.617e-07, -1.0, -1.46e-07, 6.617e-07, -1.0, -1.46e-07, 6.617e-07, -1.0, -1.298e-07, -1.392e-07, -1.0, -1.272e-07, -1.165e-07, -4.968e-07, 1.0, 0.0, -4.968e-07, 1.0, 0.0, -4.968e-07, 1.0, 0.0, -4.968e-07, 1.0, 0.0, -4.968e-07, 1.0, 0.0, -4.968e-07, 1.0, 0.0, 1.0, 1.298e-07, 1.159e-07, 1.0, 1.437e-07, -6.85e-07, 1.0, 1.43e-07, -6.844e-07, 1.0, 1.43e-07, -6.844e-07, 1.0, 6.502e-07, 1.165e-07, 1.0, 1.298e-07, 1.159e-07, 2.484e-07, -1.0, 3.132e-07, 2.484e-07, -1.0, 5.826e-07, 2.484e-07, -1.0, 2.694e-07, 2.484e-07, -1.0, 2.694e-07, 2.484e-07, -1.0, 0.0, 2.484e-07, -1.0, 3.132e-07, 1.0, 1.298e-07, 1.048e-07, 1.0, 1.19e-07, -6.733e-07, 1.0, 1.168e-07, -6.733e-07, 1.0, 1.168e-07, -6.733e-07, 1.0, 1.298e-07, 1.048e-07, 1.0, 1.298e-07, 1.048e-07, 4.968e-07, -1.0, -2.188e-08, 4.968e-07, -1.0, -2.913e-07, 4.968e-07, -1.0, 2.188e-08, 4.968e-07, -1.0, 2.188e-08, 4.968e-07, -1.0, 2.913e-07, 4.968e-07, -1.0, -2.188e-08, -1.0, -1.298e-07, -1.835e-06, -1.0, -1.19e-07, 1.047e-06, -1.0, -1.46e-07, 1.062e-06, -1.0, -1.46e-07, 1.062e-06, -1.0, -1.298e-07, -1.812e-06, -1.0, -1.298e-07, -1.835e-06, -3.726e-07, 1.0, 0.0, -3.726e-07, 1.0, 0.0, -3.726e-07, 1.0, 0.0, -3.726e-07, 1.0, 0.0, -3.726e-07, 1.0, 0.0, -3.726e-07, 1.0, 0.0, 1.0, 1.272e-07, 1.051e-07, 1.0, 4.332e-07, -4.268e-07, 1.0, 1.46e-07, -6.62e-07, 1.0, 1.46e-07, -6.62e-07, 1.0, 1.298e-07, 1.048e-07, 1.0, 1.272e-07, 1.051e-07, 5.589e-07, -1.0, 1.456e-07, 5.589e-07, -1.0, 1.456e-07, 5.589e-07, -1.0, 1.456e-07, 5.589e-07, -1.0, 1.456e-07, 5.589e-07, -1.0, 1.456e-07, 5.589e-07, -1.0, 1.456e-07, -1.0, -1.298e-07, -1.514e-07, -1.0, -1.729e-07, 1.016e-06, -1.0, -1.144e-07, 1.016e-06, -1.0, -1.144e-07, 1.016e-06, -1.0, -1.685e-07, -1.737e-07, -1.0, -1.298e-07, -1.514e-07, -6.21e-07, 1.0, -6.735e-08, -6.21e-07, 1.0, 0.0, -6.21e-07, 1.0, -7.829e-08, -6.21e-07, 1.0, -7.829e-08, -6.21e-07, 1.0, -1.456e-07, -6.21e-07, 1.0, -6.735e-08, 0.0, 1.0, 7.229e-06, 0.0, 1.0, 2.882e-07, 0.0, 1.0, -1.969e-08, 0.0, 1.0, -1.969e-08, 0.0, 1.0, -1.235e-07, 0.0, 1.0, 7.229e-06, 1.0, 1.401e-07, 5.762e-08, 1.0, 1.272e-07, 5.762e-08, 1.0, 0.0, 8.644e-08, 1.0, 0.0, 8.644e-08, 1.0, 0.0, 4.262e-07, 1.0, 1.401e-07, 5.762e-08, -1.0, 0.0, -1.037e-07, -1.0, 0.0, -1.037e-07, -1.0, -1.272e-07, -6.915e-08, -1.0, -1.272e-07, -6.915e-08, -1.0, -1.408e-07, -6.915e-08, -1.0, 0.0, -1.037e-07, 3.811e-07, -1.0, 3.079e-07, 4.968e-07, -1.0, 5.764e-07, 3.641e-07, -1.0, 2.685e-07, 3.641e-07, -1.0, 2.685e-07, 2.484e-07, -1.0, 0.0, 3.811e-07, -1.0, 3.079e-07, -1.0, -1.034e-07, -5.398e-08, -1.0, -1.298e-07, -9.19e-08, -1.0, -1.696e-07, -6.915e-08, -1.0, -1.696e-07, -6.915e-08, -1.0, -1.408e-07, -6.915e-08, -1.0, -1.034e-07, -5.398e-08, 5.589e-07, -1.0, 0.0, 5.589e-07, -1.0, 0.0, 5.589e-07, -1.0, 0.0, 5.589e-07, -1.0, 0.0, 5.589e-07, -1.0, 0.0, 5.589e-07, -1.0, 0.0, 1.0, 1.401e-07, 4.61e-08, 1.0, 1.272e-07, 4.61e-08, 1.0, 1.298e-07, 4.61e-08, 1.0, 1.298e-07, 4.61e-08, 1.0, 1.452e-07, 4.61e-08, 1.0, 1.401e-07, 4.61e-08, -6.21e-07, 1.0, 0.0, -6.21e-07, 1.0, 0.0, -6.21e-07, 1.0, 0.0, -6.21e-07, 1.0, 0.0, -6.21e-07, 1.0, 0.0, -6.21e-07, 1.0, 0.0, 1.0, 1.332e-06, 6.856e-08, 1.0, 1.298e-07, 4.61e-08, 1.0, 1.468e-07, 4.669e-08, 1.0, 1.468e-07, 4.669e-08, 1.0, 1.831e-06, 6.915e-08, 1.0, 1.332e-06, 6.856e-08, -3.726e-07, 1.0, 0.0, -3.726e-07, 1.0, 0.0, -3.726e-07, 1.0, 0.0, -3.726e-07, 1.0, 0.0, -3.726e-07, 1.0, 0.0, -3.726e-07, 1.0, 0.0, -1.0, -1.576e-07, 1.069e-06, -1.0, -1.298e-07, -1.776e-06, -1.0, -1.298e-07, -1.799e-06, -1.0, -1.298e-07, -1.799e-06, -1.0, -1.576e-07, 1.084e-06, -1.0, -1.576e-07, 1.069e-06, 4.968e-07, -1.0, -1.539e-07, 4.968e-07, -1.0, -2.882e-07, 4.968e-07, -1.0, -1.342e-07, 4.968e-07, -1.0, -1.342e-07, 4.968e-07, -1.0, 0.0, 4.968e-07, -1.0, -1.539e-07, 1.0, 1.43e-07, 5.821e-08, 1.0, 6.528e-07, 8.067e-08, 1.0, 1.173e-06, 8.009e-08, 1.0, 1.173e-06, 8.009e-08, 1.0, 1.135e-07, 5.762e-08, 1.0, 1.43e-07, 5.821e-08, -4.968e-07, 1.0, -3.079e-07, -4.968e-07, 1.0, -5.764e-07, -4.968e-07, 1.0, -2.685e-07, -4.968e-07, 1.0, -2.685e-07, -4.968e-07, 1.0, 0.0, -4.968e-07, 1.0, -3.079e-07, -1.0, -1.555e-07, -6.915e-08, -1.0, -1.272e-07, -6.915e-08, -1.0, -1.298e-07, -6.915e-08, -1.0, -1.298e-07, -6.915e-08, -1.0, -1.004e-07, -6.915e-08, -1.0, -1.555e-07, -6.915e-08, 2.484e-07, -1.0, 0.0, 2.484e-07, -1.0, 0.0, 2.484e-07, -1.0, 0.0, 2.484e-07, -1.0, 0.0, 2.484e-07, -1.0, 0.0, 2.484e-07, -1.0, 0.0, -3.796e-07, -1.803e-13, 1.0, -3.154e-07, -2.256e-13, 1.0, -2.344e-07, -1.468e-14, 1.0, -2.344e-07, -1.468e-14, 1.0, -2.605e-07, -7.836e-14, 1.0, -3.796e-07, -1.803e-13, 1.0, 0.0, 1.0, 1.59e-06, 0.0, 1.0, -4.147e-07, 0.0, 1.0, -5.394e-07, 0.0, 1.0, -5.394e-07, 0.0, 1.0, 3.469e-06, 0.0, 1.0, 1.59e-06, 1.0, 3.965e-07, 7.295e-07, 1.0, 2.672e-07, 8.28e-07, 1.0, 3.602e-07, 6.179e-08, 1.0, 3.602e-07, 6.179e-08, 1.0, 3.55e-07, 4.325e-07, 1.0, 3.965e-07, 7.295e-07, -1.0, -1.348e-07, -7.782e-07, -1.0, 0.0, -5.837e-07, -1.0, 0.0, 0.0, -1.0, 0.0, 0.0, -1.0, -1.412e-07, 0.0, -1.0, -1.348e-07, -7.782e-07, 2.484e-07, -1.0, 0.0, 2.484e-07, -1.0, 0.0, 2.484e-07, -1.0, 0.0, 2.484e-07, -1.0, 0.0, 2.484e-07, -1.0, 0.0, 2.484e-07, -1.0, 0.0, 1.0, 0.0, 4.262e-07, 1.0, 3.55e-07, 4.325e-07, 1.0, 3.602e-07, 6.179e-08, 1.0, 3.602e-07, 6.179e-08, 1.0, 1.401e-07, 5.762e-08, 1.0, 0.0, 4.262e-07, -1.0, -1.408e-07, -6.915e-08, -1.0, -1.412e-07, 0.0, -1.0, 0.0, 0.0, -1.0, 0.0, 0.0, -1.0, 0.0, -1.037e-07, -1.0, -1.408e-07, -6.915e-08, 0.0, 1.0, 7.045e-06, 0.0, 1.0, 7.229e-06, 0.0, 1.0, -1.235e-07, 0.0, 1.0, -1.235e-07, 0.0, 1.0, 0.0, 0.0, 1.0, 7.045e-06, 0.0, 1.0, 7.045e-06, 0.0, 1.0, 0.0, 0.0, 1.0, -4.147e-07, 0.0, 1.0, -4.147e-07, 0.0, 1.0, 1.59e-06, 0.0, 1.0, 7.045e-06, 1.0, 3.619e-07, 1.31e-06, 1.0, 2.145e-07, 1.167e-06, 1.0, 2.672e-07, 8.28e-07, 1.0, 2.672e-07, 8.28e-07, 1.0, 3.965e-07, 7.295e-07, 1.0, 3.619e-07, 1.31e-06, -1.0, -2.032e-07, -1.167e-06, -1.0, 0.0, -1.167e-06, -1.0, 0.0, -5.837e-07, -1.0, 0.0, -5.837e-07, -1.0, -1.348e-07, -7.782e-07, -1.0, -2.032e-07, -1.167e-06, -3.038e-07, -8.651e-14, 1.0, -3.824e-07, -2.904e-13, 1.0, -3.154e-07, -4.219e-13, 1.0, -3.154e-07, -4.219e-13, 1.0, -3.154e-07, 0.0, 1.0, -3.038e-07, -8.651e-14, 1.0, 2.484e-07, -1.0, 5.005e-08, 2.484e-07, -1.0, 5.701e-08, 2.484e-07, -1.0, 3.929e-08, 2.484e-07, -1.0, 3.929e-08, 2.484e-07, -1.0, 4.088e-08, 2.484e-07, -1.0, 5.005e-08, 1.0, 2.597e-08, 7.308e-07, 1.0, 3.55e-07, 1.747e-08, 1.0, 6.212e-07, 1.08e-08, 1.0, 6.212e-07, 1.08e-08, 1.0, 1.43e-07, 9.727e-07, 1.0, 2.597e-08, 7.308e-07, -1.0, -9.016e-08, -1.354e-06, -1.0, -1.135e-07, 1.73e-06, -1.0, -4.314e-07, 2.781e-07, -1.0, -4.314e-07, 2.781e-07, -1.0, -1.809e-07, -7.364e-07, -1.0, -9.016e-08, -1.354e-06, -8.694e-07, 1.0, -4.483e-08, -8.694e-07, 1.0, -3.641e-08, -8.694e-07, 1.0, -4.62e-08, -8.694e-07, 1.0, -4.62e-08, -8.694e-07, 1.0, -5.462e-08, -8.694e-07, 1.0, -4.483e-08, 1.0, 1.177e-07, 8.644e-08, 1.0, 4.966e-07, 5.596e-08, 1.0, 6.212e-07, 1.08e-08, 1.0, 6.212e-07, 1.08e-08, 1.0, 3.55e-07, 1.747e-08, 1.0, 1.177e-07, 8.644e-08, -1.0, -6.61e-07, 1.453e-06, -1.0, -1.201e-06, -1.037e-07, -1.0, -4.314e-07, 2.781e-07, -1.0, -4.314e-07, 2.781e-07, -1.0, -1.135e-07, 1.73e-06, -1.0, -6.61e-07, 1.453e-06, 2.484e-07, -1.0, 5.009e-08, 2.484e-07, -1.0, 4.978e-08, 2.484e-07, -1.0, 4.953e-08, 2.484e-07, -1.0, 4.953e-08, 2.484e-07, -1.0, 5e-08, 2.484e-07, -1.0, 5.009e-08, 2.484e-07, -1.0, 5.009e-08, 2.484e-07, -1.0, 5.005e-08, 2.484e-07, -1.0, 4.088e-08, 2.484e-07, -1.0, 4.088e-08, 2.484e-07, -1.0, 4.978e-08, 2.484e-07, -1.0, 5.009e-08, 1.0, 0.0, 1.459e-06, 1.0, 2.597e-08, 7.308e-07, 1.0, 1.43e-07, 9.727e-07, 1.0, 1.43e-07, 9.727e-07, 1.0, 2.113e-07, 1.448e-06, 1.0, 0.0, 1.459e-06, -1.0, -3.183e-07, -1.744e-06, -1.0, -9.016e-08, -1.354e-06, -1.0, -1.809e-07, -7.364e-07, -1.0, -1.809e-07, -7.364e-07, -1.0, -7.411e-07, -8.755e-07, -1.0, -3.183e-07, -1.744e-06, -3.517e-07, -7.337e-14, 1.0, -3.348e-07, -2.345e-13, 1.0, -3.959e-07, -7.029e-14, 1.0, -3.959e-07, -7.029e-14, 1.0, -3.633e-07, -6.665e-14, 1.0, -3.517e-07, -7.337e-14, 1.0, -1.0, -1.19e-07, -1.152e-06, -1.0, -1.752e-07, -1.751e-06, -1.0, -2.156e-07, -1.19e-06, -1.0, -2.156e-07, -1.19e-06, -1.0, -1.46e-07, -7.782e-07, -1.0, -1.19e-07, -1.152e-06, 4.607e-07, 2.036e-13, -1.0, 2.982e-07, 2.133e-13, -1.0, 4.339e-07, 2.052e-13, -1.0, 4.339e-07, 2.052e-13, -1.0, 5.964e-07, 1.955e-13, -1.0, 4.607e-07, 2.036e-13, -1.0, 1.0, 1.274e-06, 1.283e-06, 1.0, 1.511e-06, 7.782e-07, 1.0, 1.19e-07, 7.782e-07, 1.0, 1.19e-07, 7.782e-07, 1.0, 1.752e-07, 1.167e-06, 1.0, 1.274e-06, 1.283e-06, 1.0, 6.396e-07, 0.0, 1.0, 1.831e-06, 6.915e-08, 1.0, 1.43e-07, 5.821e-08, 1.0, 1.43e-07, 5.821e-08, 1.0, 1.437e-07, 0.0, 1.0, 6.396e-07, 0.0, -1.491e-07, 3.578e-08, 1.0, -1.491e-07, 3.578e-08, 1.0, -1.491e-07, 3.578e-08, 1.0, -1.491e-07, 3.578e-08, 1.0, -1.491e-07, 3.578e-08, 1.0, -1.491e-07, 3.578e-08, 1.0, -1.0, -1.576e-07, 1.069e-06, -1.0, -1.592e-07, 1.153e-06, -1.0, -1.02e-07, 1.517e-08, -1.0, -1.02e-07, 1.517e-08, -1.0, -1.004e-07, -6.915e-08, -1.0, -1.576e-07, 1.069e-06, 2.643e-07, -3.578e-08, -1.0, 2.236e-07, -3.578e-08, -1.0, 2.576e-07, -3.578e-08, -1.0, 2.576e-07, -3.578e-08, -1.0, 2.982e-07, -3.578e-08, -1.0, 2.643e-07, -3.578e-08, -1.0, -3.824e-07, -2.904e-13, 1.0, -3.038e-07, -8.651e-14, 1.0, -4.097e-07, -6.581e-14, 1.0, -4.097e-07, -6.581e-14, 1.0, -4.643e-07, -5.877e-14, 1.0, -3.824e-07, -2.904e-13, 1.0, -3.218e-07, 7.155e-08, 1.0, -3.459e-07, 7.155e-08, 1.0, -3.352e-07, 7.155e-08, 1.0, -3.352e-07, 7.155e-08, 1.0, -3.521e-07, 7.155e-08, 1.0, -3.218e-07, 7.155e-08, 1.0, -3.796e-07, -1.803e-13, 1.0, -2.605e-07, -7.836e-14, 1.0, -4.284e-07, -7.535e-14, 1.0, -4.284e-07, -7.535e-14, 1.0, -5.397e-07, -7.183e-14, 1.0, -3.796e-07, -1.803e-13, 1.0, -1.0, -9.016e-08, -1.354e-06, -1.0, -3.183e-07, -1.744e-06, -1.0, -2.08e-07, -1.762e-06, -1.0, -2.08e-07, -1.762e-06, -1.0, -1.43e-07, -1.132e-06, -1.0, -9.016e-08, -1.354e-06, -1.0, -1.548e-07, -1.132e-06, -1.0, -2.346e-07, -1.751e-06, -1.0, -2.057e-07, -1.751e-06, -1.0, -2.057e-07, -1.751e-06, -1.0, -1.355e-07, -1.167e-06, -1.0, -1.548e-07, -1.132e-06, -1.0, -2.032e-07, -1.167e-06, -1.0, -1.348e-07, -7.782e-07, -1.0, -1.424e-07, -7.782e-07, -1.0, -1.424e-07, -7.782e-07, -1.0, -2.145e-07, -1.167e-06, -1.0, -2.032e-07, -1.167e-06, 4.27e-07, 1.929e-13, -1.0, 5.843e-07, 1.741e-13, -1.0, 4.495e-07, 1.902e-13, -1.0, 4.495e-07, 1.902e-13, -1.0, 2.922e-07, 2.09e-13, -1.0, 4.27e-07, 1.929e-13, -1.0, 5.964e-07, -1.431e-07, -1.0, 5.964e-07, -1.431e-07, -1.0, 5.964e-07, -1.431e-07, -1.0, 5.964e-07, -1.431e-07, -1.0, 5.964e-07, -1.431e-07, -1.0, 5.964e-07, -1.431e-07, -1.0, 2.922e-07, 1.51e-07, -1.0, 2.922e-07, 9.578e-14, -1.0, 2.922e-07, 1.294e-07, -1.0, 2.922e-07, 1.294e-07, -1.0, 2.922e-07, 2.804e-07, -1.0, 2.922e-07, 1.51e-07, -1.0, 1.0, 2.113e-07, 1.448e-06, 1.0, 1.43e-07, 9.727e-07, 1.0, 1.352e-06, 6.313e-07, 1.0, 1.352e-06, 6.313e-07, 1.0, 1.716e-07, 1.167e-06, 1.0, 2.113e-07, 1.448e-06, 1.0, 3.707e-07, 8.49e-07, 1.0, 1.463e-06, 3.897e-07, 1.0, 1.515e-06, 8.729e-07, 1.0, 1.515e-06, 8.729e-07, 1.0, 1.262e-06, 1.459e-06, 1.0, 3.707e-07, 8.49e-07, 1.0, 2.672e-07, 8.28e-07, 1.0, 2.145e-07, 1.167e-06, 1.0, 1.749e-07, 1.167e-06, 1.0, 1.749e-07, 1.167e-06, 1.0, 1.144e-07, 7.782e-07, 1.0, 2.672e-07, 8.28e-07, 1.0, 6.212e-07, 1.08e-08, 1.0, 4.966e-07, 5.596e-08, 1.0, 1.401e-07, 4.61e-08, 1.0, 1.401e-07, 4.61e-08, 1.0, 1.582e-07, 2.27e-08, 1.0, 6.212e-07, 1.08e-08, 1.0, 1.456e-07, 2.33e-08, 1.0, 1.452e-07, 4.61e-08, 1.0, 1.332e-06, 6.856e-08, 1.0, 1.332e-06, 6.856e-08, 1.0, 1.75e-07, 0.0, 1.0, 1.456e-07, 2.33e-08, 1.0, 1.401e-07, 5.762e-08, 1.0, 3.602e-07, 6.179e-08, 1.0, 1.142e-07, 0.0, 1.0, 1.142e-07, 0.0, 1.0, 1.135e-07, 5.762e-08, 1.0, 1.401e-07, 5.762e-08, -2.584e-07, 3.505e-08, 1.0, -2.191e-07, 3.505e-08, 1.0, -2.528e-07, 3.505e-08, 1.0, -2.528e-07, 3.505e-08, 1.0, -2.922e-07, 3.505e-08, 1.0, -2.584e-07, 3.505e-08, 1.0, -1.558e-07, 7.155e-08, 1.0, -7.455e-08, 7.155e-08, 1.0, -1.424e-07, 7.155e-08, 1.0, -1.424e-07, 7.155e-08, 1.0, -2.236e-07, 7.155e-08, 1.0, -1.558e-07, 7.155e-08, 1.0, -1.461e-07, 3.505e-08, 1.0, -1.461e-07, 3.505e-08, 1.0, -1.461e-07, 3.505e-08, 1.0, -1.461e-07, 3.505e-08, 1.0, -1.461e-07, 3.505e-08, 1.0, -1.461e-07, 3.505e-08, 1.0, -1.0, -6.61e-07, 1.453e-06, -1.0, -1.135e-07, 1.73e-06, -1.0, -1.401e-07, 5.724e-08, -1.0, -1.401e-07, 5.724e-08, -1.0, -1.408e-07, -6.915e-08, -1.0, -6.61e-07, 1.453e-06, -1.0, -1.034e-07, -5.398e-08, -1.0, -1.02e-07, 3.495e-08, -1.0, -1.561e-07, 1.138e-06, -1.0, -1.561e-07, 1.138e-06, -1.0, -1.576e-07, 1.084e-06, -1.0, -1.034e-07, -5.398e-08, -1.0, -1.412e-07, 0.0, -1.0, -1.408e-07, -6.915e-08, -1.0, -1.555e-07, -6.915e-08, -1.0, -1.555e-07, -6.915e-08, -1.0, -1.559e-07, 0.0, -1.0, -1.412e-07, 0.0, 2.584e-07, -3.505e-08, -1.0, 2.191e-07, -3.505e-08, -1.0, 2.528e-07, -3.505e-08, -1.0, 2.528e-07, -3.505e-08, -1.0, 2.922e-07, -3.505e-08, -1.0, 2.584e-07, -3.505e-08, -1.0, 2.643e-07, -7.155e-08, -1.0, 2.236e-07, -7.155e-08, -1.0, 2.576e-07, -7.155e-08, -1.0, 2.576e-07, -7.155e-08, -1.0, 2.982e-07, -7.155e-08, -1.0, 2.643e-07, -7.155e-08, -1.0, 2.922e-07, -3.505e-08, -1.0, 2.922e-07, -3.505e-08, -1.0, 2.922e-07, -3.505e-08, -1.0, 2.922e-07, -3.505e-08, -1.0, 2.922e-07, -3.505e-08, -1.0, 2.922e-07, -3.505e-08, -1.0, -3.218e-07, 7.155e-08, 1.0, -4.643e-07, -5.877e-14, 1.0, -4.097e-07, -6.581e-14, 1.0, -4.097e-07, -6.581e-14, 1.0, -3.459e-07, 7.155e-08, 1.0, -3.218e-07, 7.155e-08, 1.0, -3.517e-07, -7.337e-14, 1.0, -3.521e-07, 7.155e-08, 1.0, -3.352e-07, 7.155e-08, 1.0, -3.352e-07, 7.155e-08, 1.0, -3.348e-07, -2.345e-13, 1.0, -3.517e-07, -7.337e-14, 1.0, -3.959e-07, -7.029e-14, 1.0, -5.397e-07, -7.183e-14, 1.0, -4.284e-07, -7.535e-14, 1.0, -4.284e-07, -7.535e-14, 1.0, -3.633e-07, -6.665e-14, 1.0, -3.959e-07, -7.029e-14, 1.0, -1.0, -1.548e-07, -1.132e-06, -1.0, -1.43e-07, -1.132e-06, -1.0, -2.08e-07, -1.762e-06, -1.0, -2.08e-07, -1.762e-06, -1.0, -2.346e-07, -1.751e-06, -1.0, -1.548e-07, -1.132e-06, -1.0, -1.19e-07, -1.152e-06, -1.0, -1.355e-07, -1.167e-06, -1.0, -2.057e-07, -1.751e-06, -1.0, -2.057e-07, -1.751e-06, -1.0, -1.752e-07, -1.751e-06, -1.0, -1.19e-07, -1.152e-06, -1.0, -2.156e-07, -1.19e-06, -1.0, -2.145e-07, -1.167e-06, -1.0, -1.424e-07, -7.782e-07, -1.0, -1.424e-07, -7.782e-07, -1.0, -1.46e-07, -7.782e-07, -1.0, -2.156e-07, -1.19e-06, 1.0, 3.707e-07, 8.49e-07, 1.0, 1.716e-07, 1.167e-06, 1.0, 1.352e-06, 6.313e-07, 1.0, 1.352e-06, 6.313e-07, 1.0, 1.463e-06, 3.897e-07, 1.0, 3.707e-07, 8.49e-07, 1.0, 1.274e-06, 1.283e-06, 1.0, 1.262e-06, 1.459e-06, 1.0, 1.515e-06, 8.729e-07, 1.0, 1.515e-06, 8.729e-07, 1.0, 1.511e-06, 7.782e-07, 1.0, 1.274e-06, 1.283e-06, 1.0, 1.19e-07, 7.782e-07, 1.0, 1.144e-07, 7.782e-07, 1.0, 1.749e-07, 1.167e-06, 1.0, 1.749e-07, 1.167e-06, 1.0, 1.752e-07, 1.167e-06, 1.0, 1.19e-07, 7.782e-07, 1.0, 1.456e-07, 2.33e-08, 1.0, 1.582e-07, 2.27e-08, 1.0, 1.401e-07, 4.61e-08, 1.0, 1.401e-07, 4.61e-08, 1.0, 1.452e-07, 4.61e-08, 1.0, 1.456e-07, 2.33e-08, 1.0, 6.396e-07, 0.0, 1.0, 1.75e-07, 0.0, 1.0, 1.332e-06, 6.856e-08, 1.0, 1.332e-06, 6.856e-08, 1.0, 1.831e-06, 6.915e-08, 1.0, 6.396e-07, 0.0, 1.0, 1.43e-07, 5.821e-08, 1.0, 1.135e-07, 5.762e-08, 1.0, 1.142e-07, 0.0, 1.0, 1.142e-07, 0.0, 1.0, 1.437e-07, 0.0, 1.0, 1.43e-07, 5.821e-08, -1.0, -1.034e-07, -5.398e-08, -1.0, -1.408e-07, -6.915e-08, -1.0, -1.401e-07, 5.724e-08, -1.0, -1.401e-07, 5.724e-08, -1.0, -1.02e-07, 3.495e-08, -1.0, -1.034e-07, -5.398e-08, -1.0, -1.576e-07, 1.069e-06, -1.0, -1.576e-07, 1.084e-06, -1.0, -1.561e-07, 1.138e-06, -1.0, -1.561e-07, 1.138e-06, -1.0, -1.592e-07, 1.153e-06, -1.0, -1.576e-07, 1.069e-06, -1.0, -1.02e-07, 1.517e-08, -1.0, -1.559e-07, 0.0, -1.0, -1.555e-07, -6.915e-08, -1.0, -1.555e-07, -6.915e-08, -1.0, -1.004e-07, -6.915e-08, -1.0, -1.02e-07, 1.517e-08, -1.0, -1.46e-07, -7.782e-07, -1.0, -1.424e-07, -7.782e-07, -1.0, -1.559e-07, 0.0, -1.0, -1.559e-07, 0.0, -1.0, -1.02e-07, 1.517e-08, -1.0, -1.46e-07, -7.782e-07, -4.968e-07, 1.0, 0.0, -4.968e-07, 1.0, 0.0, -4.968e-07, 1.0, 0.0, -4.968e-07, 1.0, 0.0, -4.968e-07, 1.0, 0.0, -4.968e-07, 1.0, 0.0, 1.0, 1.144e-07, 7.782e-07, 1.0, 1.19e-07, 7.782e-07, 1.0, 1.437e-07, 0.0, 1.0, 1.437e-07, 0.0, 1.0, 1.142e-07, 0.0, 1.0, 1.144e-07, 7.782e-07, 2.484e-07, -1.0, 0.0, 2.484e-07, -1.0, 0.0, 2.484e-07, -1.0, 0.0, 2.484e-07, -1.0, 0.0, 2.484e-07, -1.0, 0.0, 2.484e-07, -1.0, 0.0, 1.0, 1.511e-06, 7.782e-07, 1.0, 1.515e-06, 8.729e-07, 1.0, 1.75e-07, 0.0, 1.0, 1.75e-07, 0.0, 1.0, 6.396e-07, 0.0, 1.0, 1.511e-06, 7.782e-07, 4.968e-07, -1.0, 0.0, 4.968e-07, -1.0, 0.0, 4.968e-07, -1.0, 0.0, 4.968e-07, -1.0, 0.0, 4.968e-07, -1.0, 0.0, 4.968e-07, -1.0, 0.0, -1.0, -1.355e-07, -1.167e-06, -1.0, -1.19e-07, -1.152e-06, -1.0, -1.592e-07, 1.153e-06, -1.0, -1.592e-07, 1.153e-06, -1.0, -1.561e-07, 1.138e-06, -1.0, -1.355e-07, -1.167e-06, -3.726e-07, 1.0, 0.0, -3.726e-07, 1.0, 0.0, -3.726e-07, 1.0, 0.0, -3.726e-07, 1.0, 0.0, -3.726e-07, 1.0, 0.0, -3.726e-07, 1.0, 0.0, 1.0, 1.463e-06, 3.897e-07, 1.0, 1.352e-06, 6.313e-07, 1.0, 1.582e-07, 2.27e-08, 1.0, 1.582e-07, 2.27e-08, 1.0, 1.456e-07, 2.33e-08, 1.0, 1.463e-06, 3.897e-07, 5.589e-07, -1.0, -3.964e-08, 5.589e-07, -1.0, -8.572e-08, 5.589e-07, -1.0, -4.608e-08, 5.589e-07, -1.0, -4.608e-08, 5.589e-07, -1.0, 0.0, 5.589e-07, -1.0, -3.964e-08, -1.0, -1.43e-07, -1.132e-06, -1.0, -1.548e-07, -1.132e-06, -1.0, -1.02e-07, 3.495e-08, -1.0, -1.02e-07, 3.495e-08, -1.0, -1.401e-07, 5.724e-08, -1.0, -1.43e-07, -1.132e-06, -6.21e-07, 1.0, -9.101e-08, -6.21e-07, 1.0, -2.877e-07, -6.21e-07, 1.0, -1.185e-07, -6.21e-07, 1.0, -1.185e-07, -6.21e-07, 1.0, 7.82e-08, -6.21e-07, 1.0, -9.101e-08])] * 3)])

# ---- objects
ob_rack = bpy.data.objects.new('Rack', me_untitled_007)

# ---- transforms, parenting, visibility, modifiers, constraints
ob_rack.location = (0.0, 0.0, 0.0)
ob_rack.scale = (0.0254, 0.0254, 0.0254)
ob_rack.color = (0.8, 0.8, 0.8, 1.0)
ob_rack.lineart.crease_threshold = 0.0

# ---- collection membership
col_collection_1.objects.link(ob_rack)

# ---- scene / render settings (as saved in the file)
scene.frame_start = 1; scene.frame_end = 250; scene.frame_set(1)
scene.render.engine = 'BLENDER_EEVEE_NEXT'
scene.render.resolution_percentage = 50
scene.render.fps = 30
scene.render.dither_intensity = 0.0
scene.cycles.use_denoising = False
scene.cycles.samples = 128
scene.cycles.sampling_pattern = 'TABULATED_SOBOL'
scene.cycles.use_adaptive_sampling = False
scene.cycles.use_light_tree = False
scene.cycles.blur_glossy = 0.0
scene.cycles.sample_clamp_indirect = 0.0
scene.view_settings.view_transform = 'Standard'
bpy.context.view_layer.update()

# ---- added for rendering (the .blend has no active camera and no usable light): camera, sun
cam_auto = bpy.data.cameras.new('AutoCamera')
cam_auto.lens = 50.0
cam_auto.sensor_width = 36.0
cam_auto.clip_end = 1000.0
ob_auto_camera = bpy.data.objects.new('AutoCamera', cam_auto)
scene.collection.objects.link(ob_auto_camera)
ob_auto_camera.location = (1.78103, -1.3953, 1.42482)
ob_auto_camera.rotation_euler = (1.09748, -7.21219e-08, 0.694738)
scene.camera = ob_auto_camera
light_auto_sun = bpy.data.lights.new('AutoSun', 'SUN')
light_auto_sun.energy = 3.0
light_auto_sun.angle = 0.0523599
ob_auto_sun = bpy.data.objects.new('AutoSun', light_auto_sun)
scene.collection.objects.link(ob_auto_sun)
ob_auto_sun.rotation_euler = (0.872665, 0.174533, 0.523599)
bpy.context.view_layer.update()

